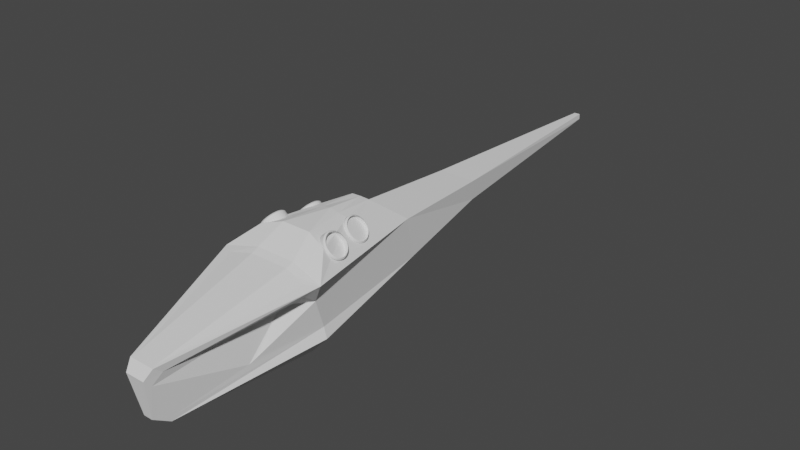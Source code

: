 # Source: Ornithopter.blend  (saved by Blender 2.93.21; exported with 4.5.12 LTS)
import bpy
from mathutils import Matrix  # noqa: F401  (used for matrix-valued properties, if any)

bpy.ops.wm.read_factory_settings(use_empty=True)
scene = bpy.context.scene
scene.name = 'Scene'

# ---- collections
col_exterior = bpy.data.collections.new('Exterior'); scene.collection.children.link(col_exterior)

# ---- world
world_world = bpy.data.worlds.new('World'); scene.world = world_world
world_world.use_nodes = True; world_world.node_tree.nodes.clear()
_N = world_world.node_tree.nodes; _L = world_world.node_tree.links
n0 = _N.new('ShaderNodeOutputWorld'); n0.name = 'World Output'; n0.location = (300, 300)
n1 = _N.new('ShaderNodeBackground'); n1.name = 'Background'; n1.location = (10, 300)
n1.inputs[0].default_value = (0.05088, 0.05088, 0.05088, 1.0)
_L.new(n1.outputs[0], n0.inputs[0])
n0.is_active_output = True
world_world.color = (0.05088, 0.05088, 0.05088)
world_world.use_sun_shadow = False
world_world.sun_shadow_jitter_overblur = 0.0

# ---- meshes
me_cube_003 = bpy.data.meshes.new('Cube.003')
me_cube_003.from_pydata([(0.1584, 1.985, 0.1343), (0.05869, -2.04, -0.45), (0.5846, -0.7582, 0.4667), (0.207, 1.924, 0.3828), (0.2885, 0.7604, 0.4212), (0.3868, -0.5045, 0.65), (0.0, 0.4131, 0.7028), (0.04894, -2.225, -0.3319), (0.1022, 0.4131, 0.6989), (0.2393, 0.8809, -0.06822), (0.03329, 4.28, 0.3649), (0.03329, 4.282, 0.3047), (0.14, -2.222, 0.2028), (0.4115, -0.5272, -0.2471), (0.2003, -0.002252, 0.6993), (0.0, -0.002252, 0.74), (0.2285, -0.5272, -0.45), (0.4202, -0.6617, 0.2123), (0.107, -2.303, 0.1056), (0.3799, -0.5272, -0.1292), (0.216, -0.7131, 0.5533), (0.1001, -0.002252, 0.7196), (0.1609, -0.4441, 0.7195), (0.05109, 0.4131, 0.7008), (0.3222, -0.9978, 0.3433), (0.2549, -0.9248, 0.221), (0.2436, -1.243, -0.1646), (0.5027, -0.8747, 0.3805), (0.07157, -2.022, -0.3936), (0.06652, -2.054, -0.391), (0.1071, -2.227, 0.02393), (0.06051, -2.168, -0.3148), (0.1434, -2.131, 0.133), (0.2281, -1.3, -0.1985), (-0.1584, 1.985, 0.1343), (-0.05869, -2.04, -0.45), (-0.5846, -0.7582, 0.4667), (-0.207, 1.924, 0.3828), (-0.2885, 0.7604, 0.4212), (-0.3868, -0.5045, 0.65), (0.0, -0.4441, 0.7195), (-0.04894, -2.225, -0.3319), (-0.1022, 0.4131, 0.6989), (-0.2393, 0.8809, -0.06822), (-0.03329, 4.28, 0.3649), (-0.03329, 4.282, 0.3047), (-0.14, -2.222, 0.2028), (-0.4115, -0.5272, -0.2471), (-0.2003, -0.002252, 0.6993), (-0.2285, -0.5272, -0.45), (-0.4202, -0.6617, 0.2123), (-0.107, -2.303, 0.1056), (-0.3799, -0.5272, -0.1292), (-0.216, -0.7131, 0.5533), (-0.1001, -0.002252, 0.7196), (-0.1609, -0.4441, 0.7195), (-0.05109, 0.4131, 0.7008), (-0.3222, -0.9978, 0.3433), (-0.2549, -0.9248, 0.221), (-0.2436, -1.243, -0.1646), (-0.5027, -0.8747, 0.3805), (-0.07157, -2.022, -0.3936), (-0.06652, -2.054, -0.391), (-0.1071, -2.227, 0.02393), (-0.06051, -2.168, -0.3148), (-0.1434, -2.131, 0.133), (-0.2281, -1.3, -0.1985), (0.1233, -2.169, 0.2147), (0.1614, -1.581, 0.3461), (0.2704, -1.575, 0.3273), (-0.1233, -2.169, 0.2147), (-0.1614, -1.581, 0.3461), (-0.2704, -1.575, 0.3273), (0.4553, -0.829, 0.4689), (0.2126, -0.7925, 0.5224), (0.1656, -1.516, 0.3605), (0.2866, -1.51, 0.3397), (-0.4553, -0.829, 0.4689), (-0.2126, -0.7925, 0.5224), (-0.2866, -1.51, 0.3397), (-0.1614, -1.581, 0.3461), (-0.1656, -1.516, 0.3605), (0.1898, -1.515, 0.3564), (0.214, -1.514, 0.3522), (0.3097, -0.8071, 0.501), (0.2611, -0.7998, 0.5117), (0.0374, -2.23, -0.3061), (-0.1898, -1.515, 0.3564), (-0.214, -1.514, 0.3522), (-0.3097, -0.8071, 0.501), (-0.2611, -0.7998, 0.5117), (0.09528, -2.238, 0.1834), (0.08113, -2.287, 0.125), (-0.09528, -2.238, 0.1834), (-0.08113, -2.287, 0.125), (-0.04134, -2.056, -0.4402), (-0.03554, -2.21, -0.3417), (-0.07397, -2.298, 0.07987), (-0.0374, -2.23, -0.3061), (0.07397, -2.298, 0.07987), (0.04134, -2.056, -0.4402), (0.03554, -2.21, -0.3417)], [], [(1, 16, 13), (13, 9, 19), (5, 2, 4, 8, 14), (1, 13, 19), (3, 0, 11, 10), (16, 9, 13), (2, 17, 4), (0, 3, 4, 9), (1, 19, 17, 26, 33, 28, 29), (10, 11, 45, 44), (5, 22, 20, 2), (19, 9, 4, 17), (6, 15, 21, 23), (11, 0, 34, 45), (22, 55, 53, 20), (4, 3, 37, 38), (15, 40, 22, 21), (26, 17, 25), (17, 27, 24, 25), (24, 27, 32), (7, 31, 30, 18), (35, 47, 49), (47, 52, 43), (39, 48, 42, 38, 36), (17, 2, 12, 32, 27), (35, 52, 47), (37, 44, 45, 34), (49, 47, 43), (35, 1, 100, 95), (70, 46, 12, 67), (36, 38, 50), (34, 43, 38, 37), (35, 62, 61, 66, 59, 50, 52), (52, 50, 38, 43), (6, 56, 54, 15), (10, 44, 37, 3), (15, 54, 55, 40), (20, 53, 78, 74), (50, 60, 65, 46, 36), (59, 58, 50), (50, 58, 57, 60), (57, 65, 60), (41, 51, 63, 64), (8, 23, 21, 14), (69, 67, 12, 2, 73, 76), (70, 72, 79, 77, 36, 46), (81, 80, 68, 75), (5, 14, 21, 22), (74, 85, 84, 73, 2, 20), (76, 83, 82, 75, 68, 69), (83, 84, 85, 82), (81, 87, 88, 79, 72, 71, 80), (78, 53, 36, 77, 89, 90), (42, 48, 54, 56), (39, 55, 54, 48), (39, 36, 53, 55), (8, 4, 38, 42, 56, 6, 23), (87, 90, 89, 88), (16, 1, 35, 49), (12, 46, 93, 91), (18, 12, 91, 92), (46, 51, 94, 93), (65, 63, 51, 46), (32, 12, 18, 30), (29, 31, 7, 1), (101, 7, 41, 96), (41, 35, 95, 96), (1, 7, 101, 100), (94, 51, 18, 92), (62, 35, 41, 64), (18, 99, 86, 7), (41, 98, 97, 51), (98, 41, 7, 86), (99, 18, 51, 97)])
_uv = me_cube_003.uv_layers.new(name='UVMap')
_uv.uv.foreach_set('vector', [0.3141, 0.5, 0.3318, 0.5, 0.4075, 0.5, 0.4075, 0.5, 0.2781, 0.5, 0.4481, 0.5, 0.6842, 0.5, 0.6379, 0.5, 0.6646, 0.5, 0.7219, 0.5, 0.6646, 0.5, 0.3141, 0.5, 0.4075, 0.5, 0.4481, 0.5, 0.6646, 0.5, 0.3354, 0.5, 0.375, 0.4031, 0.625, 0.4031, 0.3318, 0.5, 0.2781, 0.5, 0.4075, 0.5, 0.6379, 0.5, 0.5382, 0.5, 0.6646, 0.5, 0.3354, 0.5, 0.6646, 0.5, 0.6646, 0.5, 0.2781, 0.5, 0.3141, 0.5, 0.4481, 0.5, 0.5382, 0.5, 0.437, 0.502, 0.423, 0.5017, 0.3463, 0.5016, 0.35, 0.5021, 0.625, 0.4031, 0.375, 0.4031, 0.375, 0.4031, 0.625, 0.4031, 0.6842, 0.5, 0.3421, 0.25, 0.2568, 0.2002, 0.6379, 0.5, 0.4481, 0.5, -0.147, -0.1056, 0.6646, 0.5, 0.5382, 0.5, 0.0, 0.0, 0.0, 0.0, 0.3323, 0.25, 0.361, 0.25, 0.375, 0.4031, 0.3354, 0.5, 0.3354, 0.5, 0.375, 0.4031, 0.3421, 0.25, 0.3421, 0.25, 0.2568, 0.2002, 0.2568, 0.2002, 0.6646, 0.5, 0.6646, 0.5, 0.6646, 0.5, 0.6646, 0.5, 0.0, 0.0, 0.0, 0.0, 0.3421, 0.25, 0.3323, 0.25, 0.0, 0.0, 0.0, 0.0, 0.0, 0.0, 0.0, 0.0, 0.0, 0.0, 0.0, 0.0, 0.0, 0.0, 0.0, 0.0, 0.0, 0.0, 0.0, 0.0, 0.3346, 0.8909, 0.0, 0.0, 0.0, 0.0, 0.5703, 0.8678, 0.3141, 0.5, 0.4075, 0.5, 0.3318, 0.5, 0.4075, 0.5, 0.4481, 0.5, 0.2781, 0.5, 0.6842, 0.5, 0.6646, 0.5, 0.7219, 0.5, 0.6646, 0.5, 0.6379, 0.5, 0.5382, 0.5, 0.6379, 0.5, 0.7132, 0.523, 0.0, 0.0, 0.0, 0.0, 0.3141, 0.5, 0.4481, 0.5, 0.4075, 0.5, 0.6646, 0.5, 0.625, 0.4031, 0.375, 0.4031, 0.3354, 0.5, 0.3318, 0.5, 0.4075, 0.5, 0.2781, 0.5, 0.3141, 0.5, 0.3141, 0.5, 0.0, 0.0, 0.0, 0.0, 0.7132, 0.523, 0.7132, 0.523, 0.7132, 0.523, 0.7132, 0.523, 0.6379, 0.5, 0.6646, 0.5, 0.5382, 0.5, 0.3354, 0.5, 0.2781, 0.5, 0.6646, 0.5, 0.6646, 0.5, 0.3141, 0.5, 0.35, 0.5021, 0.3463, 0.5016, 0.423, 0.5017, 0.437, 0.502, 0.5382, 0.5, 0.4481, 0.5, 0.4481, 0.5, 0.5382, 0.5, 0.6646, 0.5, -0.147, -0.1056, 0.0, 0.0, 0.361, 0.25, 0.3323, 0.25, 0.0, 0.0, 0.625, 0.4031, 0.625, 0.4031, 0.6646, 0.5, 0.6646, 0.5, 0.0, 0.0, 0.3323, 0.25, 0.3421, 0.25, 0.0, 0.0, 0.2568, 0.2002, 0.2568, 0.2002, 0.2591, 0.2017, 0.2591, 0.2017, 0.5382, 0.5, 0.0, 0.0, 0.0, 0.0, 0.7132, 0.523, 0.6379, 0.5, 0.0, 0.0, 0.0, 0.0, 0.0, 0.0, 0.0, 0.0, 0.0, 0.0, 0.0, 0.0, 0.0, 0.0, 0.0, 0.0, 0.0, 0.0, 0.0, 0.0, 0.3346, 0.8909, 0.5703, 0.8678, 0.0, 0.0, 0.0, 0.0, 0.7219, 0.5, 0.361, 0.25, 0.3323, 0.25, 0.6646, 0.5, 0.6788, 0.5125, 0.7132, 0.523, 0.7132, 0.523, 0.6379, 0.5, 0.6379, 0.5, 0.6788, 0.5125, 0.7132, 0.523, 0.6788, 0.5125, 0.6788, 0.5125, 0.6379, 0.5, 0.6379, 0.5, 0.7132, 0.523, 0.0, 0.0, 0.0, 0.0, 0.0, 0.0, 0.0, 0.0, 0.6842, 0.5, 0.6646, 0.5, 0.3323, 0.25, 0.3421, 0.25, 0.2591, 0.2017, 0.3349, 0.2614, 0.0, 0.0, 0.6379, 0.5, 0.6379, 0.5, 0.2568, 0.2002, 0.6788, 0.5125, 0.0, 0.0, 0.3614, 0.2758, 0.2821, 0.2166, 0.0, 0.0, 0.6788, 0.5125, 0.0, 0.0, 0.0, 0.0, 0.3349, 0.2614, 0.3614, 0.2758, 0.2821, 0.2166, 0.3614, 0.2758, 0.4408, 0.335, 0.6788, 0.5125, 0.6788, 0.5125, 0.0, 0.0, 0.0, 0.0, 0.2591, 0.2017, 0.2568, 0.2002, 0.6379, 0.5, 0.6379, 0.5, 0.4106, 0.321, 0.3349, 0.2614, 0.7219, 0.5, 0.6646, 0.5, 0.3323, 0.25, 0.361, 0.25, 0.6842, 0.5, 0.3421, 0.25, 0.3323, 0.25, 0.6646, 0.5, 0.6842, 0.5, 0.6379, 0.5, 0.2568, 0.2002, 0.3421, 0.25, 0.7219, 0.5, 0.6646, 0.5, 0.6646, 0.5, 0.7219, 0.5, 0.361, 0.25, 0.0, 0.0, 0.361, 0.25, 0.3614, 0.2758, 0.3349, 0.2614, 0.4106, 0.321, 0.4408, 0.335, 0.3318, 0.5, 0.3141, 0.5, 0.3141, 0.5, 0.3318, 0.5, 0.7132, 0.523, 0.7132, 0.523, 0.0, 0.0, 0.0, 0.0, 0.5703, 0.8678, 0.7132, 0.523, 0.0, 0.0, 0.0, 0.0, 0.7132, 0.523, 0.5703, 0.8678, 0.0, 0.0, 0.0, 0.0, 0.0, 0.0, 0.0, 0.0, 0.5703, 0.8678, 0.7132, 0.523, 0.0, 0.0, 0.7132, 0.523, 0.5703, 0.8678, 0.0, 0.0, 0.35, 0.5021, 0.0, 0.0, 0.3346, 0.8909, 0.3141, 0.5, 0.0, 0.0, 0.0, 0.0, 0.0, 0.0, 0.0, 0.0, 0.0, 0.0, 0.3141, 0.5, 0.0, 0.0, 0.0, 0.0, 0.3141, 0.5, 0.0, 0.0, 0.0, 0.0, 0.0, 0.0, 0.0, 0.0, 0.5703, 0.8678, 0.5703, 0.8678, 0.0, 0.0, 0.35, 0.5021, 0.3141, 0.5, 0.3346, 0.8909, 0.0, 0.0, 0.5703, 0.8678, 0.0, 0.0, 0.0, 0.0, 0.3346, 0.8909, 0.0, 0.0, 0.0, 0.0, 0.0, 0.0, 0.5703, 0.8678, 0.0, 0.0, 0.0, 0.0, 0.3346, 0.8909, 0.0, 0.0, 0.0, 0.0, 0.5703, 0.8678, 0.5703, 0.8678, 0.0, 0.0])
me_cube_003.use_remesh_fix_poles = True
me_cube_003.use_remesh_preserve_attributes = False
me_cube_003.update()
me_cube_001 = bpy.data.meshes.new('Cube.001')
me_cube_001.from_pydata([(0.3222, -0.9978, 0.3433), (0.2549, -0.9248, 0.221), (0.2436, -1.243, -0.1646), (0.07157, -2.022, -0.3936), (0.06652, -2.054, -0.391), (0.1071, -2.227, 0.02393), (0.06051, -2.168, -0.3148), (0.1434, -2.131, 0.133), (0.2281, -1.3, -0.1985)], [], [(0, 7, 1), (6, 4, 3, 8, 2, 1, 7, 5)])
_uv = me_cube_001.uv_layers.new(name='UVMap')
_uv.uv.foreach_set('vector', [0.0, 0.0, 0.0, 0.0, 0.0, 0.0, 0.0, 0.0, 0.0, 0.0, 0.0, 0.0, 0.0, 0.0, 0.0, 0.0, 0.0, 0.0, 0.0, 0.0, 0.0, 0.0])
me_cube_001.use_remesh_fix_poles = True
me_cube_001.use_remesh_preserve_attributes = False
me_cube_001.update()
me_cube_002 = bpy.data.meshes.new('Cube.002')
me_cube_002.from_pydata([(-0.3222, -0.9978, 0.3433), (-0.2549, -0.9248, 0.221), (-0.2436, -1.243, -0.1646), (-0.07157, -2.022, -0.3936), (-0.06652, -2.054, -0.391), (-0.1071, -2.227, 0.02393), (-0.06051, -2.168, -0.3148), (-0.1434, -2.131, 0.133), (-0.2281, -1.3, -0.1985)], [], [(0, 1, 7), (6, 5, 7, 1, 2, 8, 3, 4)])
_uv = me_cube_002.uv_layers.new(name='UVMap')
_uv.uv.foreach_set('vector', [0.0, 0.0, 0.0, 0.0, 0.0, 0.0, 0.0, 0.0, 0.0, 0.0, 0.0, 0.0, 0.0, 0.0, 0.0, 0.0, 0.0, 0.0, 0.0, 0.0, 0.0, 0.0])
me_cube_002.use_remesh_fix_poles = True
me_cube_002.use_remesh_preserve_attributes = False
me_cube_002.update()
me_cube_004 = bpy.data.meshes.new('Cube.004')
me_cube_004.from_pydata([(0.1233, -2.169, 0.2147), (0.1614, -1.581, 0.3461), (0.2704, -1.575, 0.3273), (-0.1233, -2.169, 0.2147), (-0.1614, -1.581, 0.3461), (-0.2704, -1.575, 0.3273)], [], [(1, 4, 3, 0), (1, 0, 2), (4, 5, 3)])
_uv = me_cube_004.uv_layers.new(name='UVMap')
_uv.uv.foreach_set('vector', [0.2821, 0.2166, 0.2821, 0.2166, 0.7132, 0.523, 0.7132, 0.523, 0.2821, 0.2166, 0.7132, 0.523, 0.6788, 0.5125, 0.2821, 0.2166, 0.6788, 0.5125, 0.7132, 0.523])
me_cube_004.use_remesh_fix_poles = True
me_cube_004.use_remesh_preserve_attributes = False
me_cube_004.update()
me_cube_005 = bpy.data.meshes.new('Cube.005')
me_cube_005.from_pydata([(0.2126, -0.7925, 0.5224), (0.1656, -1.516, 0.3605), (-0.2126, -0.7925, 0.5224), (-0.1656, -1.516, 0.3605), (0.1898, -1.515, 0.3564), (0.2611, -0.7998, 0.5117), (-0.1898, -1.515, 0.3564), (-0.2611, -0.7998, 0.5117)], [], [(1, 0, 2, 3), (1, 4, 5, 0), (3, 2, 7, 6)])
_uv = me_cube_005.uv_layers.new(name='UVMap')
_uv.uv.foreach_set('vector', [0.2821, 0.2166, 0.2591, 0.2017, 0.2591, 0.2017, 0.2821, 0.2166, 0.2821, 0.2166, 0.3614, 0.2758, 0.3349, 0.2614, 0.2591, 0.2017, 0.2821, 0.2166, 0.2591, 0.2017, 0.3349, 0.2614, 0.3614, 0.2758])
me_cube_005.use_remesh_fix_poles = True
me_cube_005.use_remesh_preserve_attributes = False
me_cube_005.update()
me_cube_006 = bpy.data.meshes.new('Cube.006')
me_cube_006.from_pydata([(0.4553, -0.829, 0.4689), (0.2866, -1.51, 0.3397), (0.214, -1.514, 0.3522), (0.3097, -0.8071, 0.501)], [], [(3, 2, 1, 0)])
_uv = me_cube_006.uv_layers.new(name='UVMap')
_uv.uv.foreach_set('vector', [0.0, 0.0, 0.0, 0.0, 0.6788, 0.5125, 0.6379, 0.5])
me_cube_006.use_remesh_fix_poles = True
me_cube_006.use_remesh_preserve_attributes = False
me_cube_006.update()
me_cube_007 = bpy.data.meshes.new('Cube.007')
me_cube_007.from_pydata([(-0.4553, -0.829, 0.4689), (-0.2866, -1.51, 0.3397), (-0.214, -1.514, 0.3522), (-0.3097, -0.8071, 0.501)], [], [(1, 2, 3, 0)])
_uv = me_cube_007.uv_layers.new(name='UVMap')
_uv.uv.foreach_set('vector', [0.6788, 0.5125, 0.4408, 0.335, 0.4106, 0.321, 0.6379, 0.5])
me_cube_007.use_remesh_fix_poles = True
me_cube_007.use_remesh_preserve_attributes = False
me_cube_007.update()
me_cube_008 = bpy.data.meshes.new('Cube.008')
me_cube_008.from_pydata([(0.09528, -2.238, 0.1834), (0.08113, -2.287, 0.125), (-0.09528, -2.238, 0.1834), (-0.08113, -2.287, 0.125)], [], [(2, 3, 1, 0)])
_uv = me_cube_008.uv_layers.new(name='UVMap')
_uv.uv.foreach_set('vector', [0.0, 0.0, 0.0, 0.0, 0.0, 0.0, 0.0, 0.0])
me_cube_008.use_remesh_fix_poles = True
me_cube_008.use_remesh_preserve_attributes = False
me_cube_008.update()
me_cube_009 = bpy.data.meshes.new('Cube.009')
me_cube_009.from_pydata([(0.0374, -2.23, -0.3061), (-0.07397, -2.298, 0.07987), (-0.0374, -2.23, -0.3061), (0.07397, -2.298, 0.07987)], [], [(3, 1, 2, 0)])
_uv = me_cube_009.uv_layers.new(name='UVMap')
_uv.uv.foreach_set('vector', [0.0, 0.0, 0.0, 0.0, 0.0, 0.0, 0.0, 0.0])
me_cube_009.use_remesh_fix_poles = True
me_cube_009.use_remesh_preserve_attributes = False
me_cube_009.update()
me_cube_010 = bpy.data.meshes.new('Cube.010')
me_cube_010.from_pydata([(-0.04134, -2.056, -0.4402), (-0.03554, -2.21, -0.3417), (0.04134, -2.056, -0.4402), (0.03554, -2.21, -0.3417)], [], [(1, 0, 2, 3)])
_uv = me_cube_010.uv_layers.new(name='UVMap')
_uv.uv.foreach_set('vector', [0.0, 0.0, 0.0, 0.0, 0.0, 0.0, 0.0, 0.0])
me_cube_010.use_remesh_fix_poles = True
me_cube_010.use_remesh_preserve_attributes = False
me_cube_010.update()
me_cylinder = bpy.data.meshes.new('Cylinder')
me_cylinder.from_pydata([(0.03525, 1.003, -1.556), (-0.01535, 0.8908, 1.001), (0.2298, 0.9822, -1.516), (0.158, 0.8724, 1.037), (0.4166, 0.924, -1.477), (0.3245, 0.8206, 1.071), (0.5885, 0.8304, -1.442), (0.4776, 0.7372, 1.103), (0.7389, 0.705, -1.411), (0.6116, 0.6254, 1.13), (0.8621, 0.5526, -1.386), (0.7213, 0.4897, 1.153), (0.9531, 0.3791, -1.367), (0.8025, 0.3351, 1.169), (1.009, 0.1911, -1.356), (0.852, 0.1676, 1.179), (1.027, -0.004086, -1.353), (0.8679, -0.006367, 1.182), (1.006, -0.199, -1.357), (0.8497, -0.1801, 1.178), (0.9481, -0.3862, -1.37), (0.798, -0.3469, 1.167), (0.8548, -0.5585, -1.389), (0.7149, -0.5003, 1.149), (0.7297, -0.7092, -1.416), (0.6034, -0.6346, 1.126), (0.5777, -0.8325, -1.447), (0.4679, -0.7445, 1.098), (0.4045, -0.9237, -1.484), (0.3137, -0.8257, 1.065), (0.217, -0.9793, -1.523), (0.1466, -0.8753, 1.031), (0.02215, -0.9972, -1.563), (-0.02702, -0.8912, 0.9947), (-0.1724, -0.9766, -1.603), (-0.2004, -0.8729, 0.9588), (-0.3592, -0.9184, -1.642), (-0.3668, -0.821, 0.9244), (-0.5311, -0.8248, -1.677), (-0.52, -0.7376, 0.8928), (-0.6816, -0.6994, -1.708), (-0.654, -0.6259, 0.8653), (-0.8047, -0.547, -1.733), (-0.7637, -0.4901, 0.8428), (-0.8957, -0.3735, -1.752), (-0.8449, -0.3355, 0.8263), (-0.9513, -0.1855, -1.763), (-0.8944, -0.168, 0.8164), (-0.9692, 0.009702, -1.766), (-0.9103, 0.005918, 0.8135), (-0.9487, 0.2047, -1.762), (-0.8921, 0.1796, 0.8176), (-0.8907, 0.3919, -1.749), (-0.8404, 0.3464, 0.8287), (-0.7974, 0.5641, -1.73), (-0.7572, 0.4999, 0.8463), (-0.6723, 0.7148, -1.703), (-0.6458, 0.6341, 0.8696), (-0.5203, 0.8381, -1.672), (-0.5103, 0.744, 0.898), (-0.3471, 0.9293, -1.636), (-0.356, 0.8253, 0.9301), (-0.1596, 0.9849, -1.596), (-0.1889, 0.8748, 0.9649), (0.0324, 1.002, -1.406), (0.227, 0.9819, -1.366), (0.4138, 0.9237, -1.327), (0.5857, 0.8301, -1.292), (0.7361, 0.7047, -1.261), (0.8592, 0.5523, -1.236), (0.9503, 0.3788, -1.217), (1.006, 0.1908, -1.206), (1.024, -0.004378, -1.203), (1.003, -0.1993, -1.208), (0.9453, -0.3865, -1.22), (0.8519, -0.5588, -1.24), (0.7268, -0.7094, -1.266), (0.5748, -0.8328, -1.298), (0.4017, -0.924, -1.334), (0.2141, -0.9796, -1.373), (0.0193, -0.9975, -1.413), (-0.1752, -0.9769, -1.453), (-0.3621, -0.9187, -1.492), (-0.534, -0.8251, -1.528), (-0.6844, -0.6997, -1.558), (-0.8075, -0.5473, -1.584), (-0.8986, -0.3738, -1.602), (-0.9541, -0.1858, -1.613), (-0.972, 0.00941, -1.617), (-0.9516, 0.2044, -1.612), (-0.8936, 0.3916, -1.6), (-0.8002, 0.5638, -1.58), (-0.6751, 0.7145, -1.554), (-0.5231, 0.8378, -1.522), (-0.35, 0.929, -1.486), (-0.1624, 0.9846, -1.447), (-0.008493, 0.9998, 0.6963), (0.1861, 0.9793, 0.7366), (0.3729, 0.9211, 0.7753), (0.5448, 0.8275, 0.8107), (0.6952, 0.7021, 0.8416), (0.8183, 0.5497, 0.8668), (0.9094, 0.3761, 0.8853), (0.965, 0.1882, 0.8965), (0.9829, -0.007053, 0.8998), (0.9624, -0.202, 0.8951), (0.9044, -0.3892, 0.8827), (0.811, -0.5614, 0.863), (0.6859, -0.7121, 0.8367), (0.5339, -0.8354, 0.8049), (0.3608, -0.9267, 0.7689), (0.1732, -0.9823, 0.7299), (-0.02159, -1.0, 0.6894), (-0.2161, -0.9796, 0.6491), (-0.403, -0.9214, 0.6105), (-0.5749, -0.8278, 0.5751), (-0.7253, -0.7024, 0.5442), (-0.8484, -0.55, 0.519), (-0.9395, -0.3765, 0.5004), (-0.995, -0.1885, 0.4893), (-1.013, 0.006735, 0.486), (-0.9925, 0.2017, 0.4907), (-0.9345, 0.3889, 0.5031), (-0.8411, 0.5611, 0.5228), (-0.716, 0.7118, 0.5491), (-0.564, 0.8351, 0.5808), (-0.3909, 0.9263, 0.6169), (-0.2033, 0.9819, 0.6559), (0.1869, 0.9793, 0.6934), (0.3738, 0.9211, 0.732), (0.5457, 0.8275, 0.7675), (0.6961, 0.7021, 0.7984), (0.8192, 0.5497, 0.8236), (0.9103, 0.3762, 0.8421), (0.9658, 0.1882, 0.8532), (0.9837, -0.007044, 0.8565), (0.9633, -0.202, 0.8519), (0.9053, -0.3892, 0.8395), (0.8119, -0.5614, 0.8197), (0.6868, -0.7121, 0.7935), (0.5348, -0.8354, 0.7617), (0.3617, -0.9266, 0.7256), (0.1741, -0.9823, 0.6866), (-0.02072, -1.0, 0.6462), (-0.2153, -0.9796, 0.6059), (-0.4021, -0.9214, 0.5673), (-0.574, -0.8278, 0.5318), (-0.7244, -0.7024, 0.5009), (-0.8475, -0.55, 0.4757), (-0.9386, -0.3765, 0.4572), (-0.9942, -0.1885, 0.4461), (-1.012, 0.006744, 0.4428), (-0.9916, 0.2017, 0.4474), (-0.9336, 0.3889, 0.4598), (-0.8403, 0.5611, 0.4796), (-0.7152, 0.7118, 0.5058), (-0.5631, 0.8351, 0.5376), (-0.39, 0.9263, 0.5737), (-0.2024, 0.982, 0.6127), (-0.007622, 0.9998, 0.6531)], [], [(96, 1, 3, 97), (97, 3, 5, 98), (98, 5, 7, 99), (99, 7, 9, 100), (100, 9, 11, 101), (101, 11, 13, 102), (102, 13, 15, 103), (103, 15, 17, 104), (104, 17, 19, 105), (105, 19, 21, 106), (106, 21, 23, 107), (107, 23, 25, 108), (108, 25, 27, 109), (109, 27, 29, 110), (110, 29, 31, 111), (111, 31, 33, 112), (112, 33, 35, 113), (113, 35, 37, 114), (114, 37, 39, 115), (115, 39, 41, 116), (116, 41, 43, 117), (117, 43, 45, 118), (118, 45, 47, 119), (119, 47, 49, 120), (120, 49, 51, 121), (121, 51, 53, 122), (122, 53, 55, 123), (123, 55, 57, 124), (124, 57, 59, 125), (125, 59, 61, 126), (126, 61, 63, 127), (127, 63, 1, 96), (0, 2, 4, 6, 8, 10, 12, 14, 16, 18, 20, 22, 24, 26, 28, 30, 32, 34, 36, 38, 40, 42, 44, 46, 48, 50, 52, 54, 56, 58, 60, 62), (62, 95, 64, 0), (60, 94, 95, 62), (58, 93, 94, 60), (56, 92, 93, 58), (54, 91, 92, 56), (52, 90, 91, 54), (50, 89, 90, 52), (48, 88, 89, 50), (46, 87, 88, 48), (44, 86, 87, 46), (42, 85, 86, 44), (40, 84, 85, 42), (38, 83, 84, 40), (36, 82, 83, 38), (34, 81, 82, 36), (32, 80, 81, 34), (30, 79, 80, 32), (28, 78, 79, 30), (26, 77, 78, 28), (24, 76, 77, 26), (22, 75, 76, 24), (20, 74, 75, 22), (18, 73, 74, 20), (16, 72, 73, 18), (14, 71, 72, 16), (12, 70, 71, 14), (10, 69, 70, 12), (8, 68, 69, 10), (6, 67, 68, 8), (4, 66, 67, 6), (2, 65, 66, 4), (0, 64, 65, 2), (158, 127, 96, 159), (157, 126, 127, 158), (156, 125, 126, 157), (155, 124, 125, 156), (154, 123, 124, 155), (153, 122, 123, 154), (152, 121, 122, 153), (151, 120, 121, 152), (150, 119, 120, 151), (149, 118, 119, 150), (148, 117, 118, 149), (147, 116, 117, 148), (146, 115, 116, 147), (145, 114, 115, 146), (144, 113, 114, 145), (143, 112, 113, 144), (142, 111, 112, 143), (141, 110, 111, 142), (140, 109, 110, 141), (139, 108, 109, 140), (138, 107, 108, 139), (137, 106, 107, 138), (136, 105, 106, 137), (135, 104, 105, 136), (134, 103, 104, 135), (133, 102, 103, 134), (132, 101, 102, 133), (131, 100, 101, 132), (130, 99, 100, 131), (129, 98, 99, 130), (128, 97, 98, 129), (159, 96, 97, 128), (64, 159, 128, 65), (65, 128, 129, 66), (66, 129, 130, 67), (67, 130, 131, 68), (68, 131, 132, 69), (69, 132, 133, 70), (70, 133, 134, 71), (71, 134, 135, 72), (72, 135, 136, 73), (73, 136, 137, 74), (74, 137, 138, 75), (75, 138, 139, 76), (76, 139, 140, 77), (77, 140, 141, 78), (78, 141, 142, 79), (79, 142, 143, 80), (80, 143, 144, 81), (81, 144, 145, 82), (82, 145, 146, 83), (83, 146, 147, 84), (84, 147, 148, 85), (85, 148, 149, 86), (86, 149, 150, 87), (87, 150, 151, 88), (88, 151, 152, 89), (89, 152, 153, 90), (90, 153, 154, 91), (91, 154, 155, 92), (92, 155, 156, 93), (93, 156, 157, 94), (94, 157, 158, 95), (95, 158, 159, 64)])
_uv = me_cylinder.uv_layers.new(name='UVMap')
_uv.uv.foreach_set('vector', [1.0, 0.9236, 1.0, 1.0, 0.9688, 1.0, 0.9688, 0.9236, 0.9688, 0.9236, 0.9688, 1.0, 0.9375, 1.0, 0.9375, 0.9236, 0.9375, 0.9236, 0.9375, 1.0, 0.9062, 1.0, 0.9062, 0.9236, 0.9062, 0.9236, 0.9062, 1.0, 0.875, 1.0, 0.875, 0.9236, 0.875, 0.9236, 0.875, 1.0, 0.8438, 1.0, 0.8438, 0.9236, 0.8438, 0.9236, 0.8438, 1.0, 0.8125, 1.0, 0.8125, 0.9236, 0.8125, 0.9236, 0.8125, 1.0, 0.7812, 1.0, 0.7812, 0.9236, 0.7812, 0.9236, 0.7812, 1.0, 0.75, 1.0, 0.75, 0.9236, 0.75, 0.9236, 0.75, 1.0, 0.7188, 1.0, 0.7188, 0.9236, 0.7188, 0.9236, 0.7188, 1.0, 0.6875, 1.0, 0.6875, 0.9236, 0.6875, 0.9236, 0.6875, 1.0, 0.6562, 1.0, 0.6562, 0.9236, 0.6562, 0.9236, 0.6562, 1.0, 0.625, 1.0, 0.625, 0.9236, 0.625, 0.9236, 0.625, 1.0, 0.5938, 1.0, 0.5938, 0.9236, 0.5938, 0.9236, 0.5938, 1.0, 0.5625, 1.0, 0.5625, 0.9236, 0.5625, 0.9236, 0.5625, 1.0, 0.5312, 1.0, 0.5312, 0.9236, 0.5312, 0.9236, 0.5312, 1.0, 0.5, 1.0, 0.5, 0.9236, 0.5, 0.9236, 0.5, 1.0, 0.4688, 1.0, 0.4688, 0.9236, 0.4688, 0.9236, 0.4688, 1.0, 0.4375, 1.0, 0.4375, 0.9236, 0.4375, 0.9236, 0.4375, 1.0, 0.4062, 1.0, 0.4062, 0.9236, 0.4062, 0.9236, 0.4062, 1.0, 0.375, 1.0, 0.375, 0.9236, 0.375, 0.9236, 0.375, 1.0, 0.3438, 1.0, 0.3438, 0.9236, 0.3438, 0.9236, 0.3438, 1.0, 0.3125, 1.0, 0.3125, 0.9236, 0.3125, 0.9236, 0.3125, 1.0, 0.2812, 1.0, 0.2812, 0.9236, 0.2812, 0.9236, 0.2812, 1.0, 0.25, 1.0, 0.25, 0.9236, 0.25, 0.9236, 0.25, 1.0, 0.2188, 1.0, 0.2188, 0.9236, 0.2188, 0.9236, 0.2188, 1.0, 0.1875, 1.0, 0.1875, 0.9236, 0.1875, 0.9236, 0.1875, 1.0, 0.1562, 1.0, 0.1563, 0.9236, 0.1563, 0.9236, 0.1562, 1.0, 0.125, 1.0, 0.125, 0.9236, 0.125, 0.9236, 0.125, 1.0, 0.09375, 1.0, 0.09375, 0.9236, 0.09375, 0.9236, 0.09375, 1.0, 0.0625, 1.0, 0.0625, 0.9236, 0.0625, 0.9236, 0.0625, 1.0, 0.03125, 1.0, 0.03125, 0.9236, 0.03125, 0.9236, 0.03125, 1.0, 0.0, 1.0, 0.0, 0.9236, 0.0, 0.5, 0.9688, 0.5, 0.9375, 0.5, 0.9062, 0.5, 0.875, 0.5, 0.8438, 0.5, 0.8125, 0.5, 0.7812, 0.5, 0.75, 0.5, 0.7188, 0.5, 0.6875, 0.5, 0.6562, 0.5, 0.625, 0.5, 0.5938, 0.5, 0.5625, 0.5, 0.5312, 0.5, 0.5, 0.5, 0.4688, 0.5, 0.4375, 0.5, 0.4062, 0.5, 0.375, 0.5, 0.3438, 0.5, 0.3125, 0.5, 0.2812, 0.5, 0.25, 0.5, 0.2188, 0.5, 0.1875, 0.5, 0.1562, 0.5, 0.125, 0.5, 0.09375, 0.5, 0.0625, 0.5, 0.03125, 0.5, 0.03125, 0.5, 0.03125, 0.5228, 0.0, 0.5228, 0.0, 0.5, 0.0625, 0.5, 0.0625, 0.5228, 0.03125, 0.5228, 0.03125, 0.5, 0.09375, 0.5, 0.09375, 0.5228, 0.0625, 0.5228, 0.0625, 0.5, 0.125, 0.5, 0.125, 0.5228, 0.09375, 0.5228, 0.09375, 0.5, 0.1562, 0.5, 0.1562, 0.5228, 0.125, 0.5228, 0.125, 0.5, 0.1875, 0.5, 0.1875, 0.5228, 0.1562, 0.5228, 0.1562, 0.5, 0.2188, 0.5, 0.2188, 0.5228, 0.1875, 0.5228, 0.1875, 0.5, 0.25, 0.5, 0.25, 0.5228, 0.2188, 0.5228, 0.2188, 0.5, 0.2812, 0.5, 0.2812, 0.5228, 0.25, 0.5228, 0.25, 0.5, 0.3125, 0.5, 0.3125, 0.5228, 0.2812, 0.5228, 0.2812, 0.5, 0.3438, 0.5, 0.3438, 0.5228, 0.3125, 0.5228, 0.3125, 0.5, 0.375, 0.5, 0.375, 0.5228, 0.3438, 0.5228, 0.3438, 0.5, 0.4062, 0.5, 0.4062, 0.5228, 0.375, 0.5228, 0.375, 0.5, 0.4375, 0.5, 0.4375, 0.5228, 0.4062, 0.5228, 0.4062, 0.5, 0.4688, 0.5, 0.4688, 0.5228, 0.4375, 0.5228, 0.4375, 0.5, 0.5, 0.5, 0.5, 0.5228, 0.4688, 0.5228, 0.4688, 0.5, 0.5312, 0.5, 0.5312, 0.5228, 0.5, 0.5228, 0.5, 0.5, 0.5625, 0.5, 0.5625, 0.5228, 0.5312, 0.5228, 0.5312, 0.5, 0.5938, 0.5, 0.5938, 0.5228, 0.5625, 0.5228, 0.5625, 0.5, 0.625, 0.5, 0.625, 0.5228, 0.5938, 0.5228, 0.5938, 0.5, 0.6562, 0.5, 0.6562, 0.5228, 0.625, 0.5228, 0.625, 0.5, 0.6875, 0.5, 0.6875, 0.5228, 0.6562, 0.5228, 0.6562, 0.5, 0.7188, 0.5, 0.7188, 0.5228, 0.6875, 0.5228, 0.6875, 0.5, 0.75, 0.5, 0.75, 0.5228, 0.7188, 0.5228, 0.7188, 0.5, 0.7812, 0.5, 0.7812, 0.5228, 0.75, 0.5228, 0.75, 0.5, 0.8125, 0.5, 0.8125, 0.5228, 0.7812, 0.5228, 0.7812, 0.5, 0.8438, 0.5, 0.8438, 0.5228, 0.8125, 0.5228, 0.8125, 0.5, 0.875, 0.5, 0.875, 0.5228, 0.8438, 0.5228, 0.8438, 0.5, 0.9062, 0.5, 0.9062, 0.5228, 0.875, 0.5228, 0.875, 0.5, 0.9375, 0.5, 0.9375, 0.5228, 0.9062, 0.5228, 0.9062, 0.5, 0.9688, 0.5, 0.9688, 0.5228, 0.9375, 0.5228, 0.9375, 0.5, 1.0, 0.5, 1.0, 0.5228, 0.9688, 0.5228, 0.9688, 0.5, 0.03125, 0.9128, 0.03125, 0.9236, 0.0, 0.9236, 0.0, 0.9128, 0.0625, 0.9128, 0.0625, 0.9236, 0.03125, 0.9236, 0.03125, 0.9128, 0.09375, 0.9128, 0.09375, 0.9236, 0.0625, 0.9236, 0.0625, 0.9128, 0.125, 0.9128, 0.125, 0.9236, 0.09375, 0.9236, 0.09375, 0.9128, 0.1563, 0.9128, 0.1563, 0.9236, 0.125, 0.9236, 0.125, 0.9128, 0.1875, 0.9128, 0.1875, 0.9236, 0.1563, 0.9236, 0.1563, 0.9128, 0.2188, 0.9128, 0.2188, 0.9236, 0.1875, 0.9236, 0.1875, 0.9128, 0.25, 0.9128, 0.25, 0.9236, 0.2188, 0.9236, 0.2188, 0.9128, 0.2812, 0.9128, 0.2812, 0.9236, 0.25, 0.9236, 0.25, 0.9128, 0.3125, 0.9128, 0.3125, 0.9236, 0.2812, 0.9236, 0.2812, 0.9128, 0.3438, 0.9128, 0.3438, 0.9236, 0.3125, 0.9236, 0.3125, 0.9128, 0.375, 0.9128, 0.375, 0.9236, 0.3438, 0.9236, 0.3438, 0.9128, 0.4062, 0.9128, 0.4062, 0.9236, 0.375, 0.9236, 0.375, 0.9128, 0.4375, 0.9128, 0.4375, 0.9236, 0.4062, 0.9236, 0.4062, 0.9128, 0.4687, 0.9128, 0.4688, 0.9236, 0.4375, 0.9236, 0.4375, 0.9128, 0.5, 0.9128, 0.5, 0.9236, 0.4688, 0.9236, 0.4687, 0.9128, 0.5312, 0.9128, 0.5312, 0.9236, 0.5, 0.9236, 0.5, 0.9128, 0.5625, 0.9128, 0.5625, 0.9236, 0.5312, 0.9236, 0.5312, 0.9128, 0.5938, 0.9128, 0.5938, 0.9236, 0.5625, 0.9236, 0.5625, 0.9128, 0.625, 0.9128, 0.625, 0.9236, 0.5938, 0.9236, 0.5938, 0.9128, 0.6562, 0.9128, 0.6562, 0.9236, 0.625, 0.9236, 0.625, 0.9128, 0.6875, 0.9128, 0.6875, 0.9236, 0.6562, 0.9236, 0.6562, 0.9128, 0.7188, 0.9128, 0.7188, 0.9236, 0.6875, 0.9236, 0.6875, 0.9128, 0.75, 0.9128, 0.75, 0.9236, 0.7188, 0.9236, 0.7188, 0.9128, 0.7812, 0.9128, 0.7812, 0.9236, 0.75, 0.9236, 0.75, 0.9128, 0.8125, 0.9128, 0.8125, 0.9236, 0.7812, 0.9236, 0.7812, 0.9128, 0.8438, 0.9128, 0.8438, 0.9236, 0.8125, 0.9236, 0.8125, 0.9128, 0.875, 0.9128, 0.875, 0.9236, 0.8438, 0.9236, 0.8438, 0.9128, 0.9063, 0.9128, 0.9062, 0.9236, 0.875, 0.9236, 0.875, 0.9128, 0.9375, 0.9128, 0.9375, 0.9236, 0.9062, 0.9236, 0.9063, 0.9128, 0.9688, 0.9128, 0.9688, 0.9236, 0.9375, 0.9236, 0.9375, 0.9128, 1.0, 0.9128, 1.0, 0.9236, 0.9688, 0.9236, 0.9688, 0.9128, 1.0, 0.5228, 1.0, 0.9128, 0.9688, 0.9128, 0.9688, 0.5228, 0.9688, 0.5228, 0.9688, 0.9128, 0.9375, 0.9128, 0.9375, 0.5228, 0.9375, 0.5228, 0.9375, 0.9128, 0.9063, 0.9128, 0.9062, 0.5228, 0.9062, 0.5228, 0.9063, 0.9128, 0.875, 0.9128, 0.875, 0.5228, 0.875, 0.5228, 0.875, 0.9128, 0.8438, 0.9128, 0.8438, 0.5228, 0.8438, 0.5228, 0.8438, 0.9128, 0.8125, 0.9128, 0.8125, 0.5228, 0.8125, 0.5228, 0.8125, 0.9128, 0.7812, 0.9128, 0.7812, 0.5228, 0.7812, 0.5228, 0.7812, 0.9128, 0.75, 0.9128, 0.75, 0.5228, 0.75, 0.5228, 0.75, 0.9128, 0.7188, 0.9128, 0.7188, 0.5228, 0.7188, 0.5228, 0.7188, 0.9128, 0.6875, 0.9128, 0.6875, 0.5228, 0.6875, 0.5228, 0.6875, 0.9128, 0.6562, 0.9128, 0.6562, 0.5228, 0.6562, 0.5228, 0.6562, 0.9128, 0.625, 0.9128, 0.625, 0.5228, 0.625, 0.5228, 0.625, 0.9128, 0.5938, 0.9128, 0.5938, 0.5228, 0.5938, 0.5228, 0.5938, 0.9128, 0.5625, 0.9128, 0.5625, 0.5228, 0.5625, 0.5228, 0.5625, 0.9128, 0.5312, 0.9128, 0.5312, 0.5228, 0.5312, 0.5228, 0.5312, 0.9128, 0.5, 0.9128, 0.5, 0.5228, 0.5, 0.5228, 0.5, 0.9128, 0.4687, 0.9128, 0.4688, 0.5228, 0.4688, 0.5228, 0.4687, 0.9128, 0.4375, 0.9128, 0.4375, 0.5228, 0.4375, 0.5228, 0.4375, 0.9128, 0.4062, 0.9128, 0.4062, 0.5228, 0.4062, 0.5228, 0.4062, 0.9128, 0.375, 0.9128, 0.375, 0.5228, 0.375, 0.5228, 0.375, 0.9128, 0.3438, 0.9128, 0.3438, 0.5228, 0.3438, 0.5228, 0.3438, 0.9128, 0.3125, 0.9128, 0.3125, 0.5228, 0.3125, 0.5228, 0.3125, 0.9128, 0.2812, 0.9128, 0.2812, 0.5228, 0.2812, 0.5228, 0.2812, 0.9128, 0.25, 0.9128, 0.25, 0.5228, 0.25, 0.5228, 0.25, 0.9128, 0.2188, 0.9128, 0.2188, 0.5228, 0.2188, 0.5228, 0.2188, 0.9128, 0.1875, 0.9128, 0.1875, 0.5228, 0.1875, 0.5228, 0.1875, 0.9128, 0.1563, 0.9128, 0.1562, 0.5228, 0.1562, 0.5228, 0.1563, 0.9128, 0.125, 0.9128, 0.125, 0.5228, 0.125, 0.5228, 0.125, 0.9128, 0.09375, 0.9128, 0.09375, 0.5228, 0.09375, 0.5228, 0.09375, 0.9128, 0.0625, 0.9128, 0.0625, 0.5228, 0.0625, 0.5228, 0.0625, 0.9128, 0.03125, 0.9128, 0.03125, 0.5228, 0.03125, 0.5228, 0.03125, 0.9128, 0.0, 0.9128, 0.0, 0.5228])
me_cylinder.use_remesh_fix_poles = True
me_cylinder.use_remesh_preserve_attributes = False
me_cylinder.update()
me_cylinder_001 = bpy.data.meshes.new('Cylinder.001')
me_cylinder_001.from_pydata([(-2.737, 0.5728, -13.85), (-3.493, 0.3514, -14.42), (-2.685, 0.5302, -14.44), (-3.447, 0.3135, -14.95), (-2.631, 0.4514, -14.99), (-3.399, 0.2432, -15.44), (-2.577, 0.3395, -15.48), (-3.351, 0.1435, -15.87), (-2.526, 0.1987, -15.89), (-3.305, 0.01812, -16.24), (-2.479, 0.03459, -16.2), (-3.263, -0.1281, -16.51), (-2.438, -0.1467, -16.4), (-3.226, -0.2897, -16.69), (-2.404, -0.3381, -16.49), (-3.196, -0.4602, -16.77), (-2.38, -0.5323, -16.46), (-3.175, -0.6332, -16.74), (-2.365, -0.7218, -16.3), (-3.162, -0.8021, -16.61), (-2.361, -0.8994, -16.04), (-3.158, -0.9603, -16.37), (-2.367, -1.058, -15.68), (-3.164, -1.102, -16.05), (-2.384, -1.192, -15.22), (-3.179, -1.221, -15.64), (-2.411, -1.296, -14.7), (-3.202, -1.314, -15.18), (-2.446, -1.366, -14.12), (-3.234, -1.376, -14.66), (-2.489, -1.399, -13.52), (-3.272, -1.405, -14.13), (-2.537, -1.394, -12.91), (-3.315, -1.401, -13.58), (-2.589, -1.351, -12.32), (-3.361, -1.363, -13.06), (-2.643, -1.273, -11.77), (-3.409, -1.293, -12.57), (-2.697, -1.161, -11.28), (-3.457, -1.193, -12.13), (-2.748, -1.02, -10.87), (-3.503, -1.068, -11.77), (-2.796, -0.8557, -10.56), (-3.545, -0.9214, -11.49), (-2.837, -0.6745, -10.36), (-3.582, -0.7599, -11.31), (-2.87, -0.4831, -10.27), (-3.612, -0.5894, -11.23), (-2.895, -0.2889, -10.3), (-3.633, -0.4163, -11.26), (-2.909, -0.09936, -10.45), (-3.646, -0.2475, -11.39), (-2.913, 0.0782, -10.72), (-3.65, -0.08928, -11.63), (-2.907, 0.237, -11.08), (-3.644, 0.05219, -11.95), (-2.89, 0.3709, -11.54), (-3.629, 0.1715, -12.36), (-2.864, 0.4747, -12.06), (-3.606, 0.264, -12.83), (-2.828, 0.5446, -12.64), (-3.574, 0.3262, -13.34), (-2.786, 0.5777, -13.24), (-3.536, 0.3558, -13.88), (-2.782, 0.566, -13.89), (-2.73, 0.5234, -14.48), (-2.676, 0.4446, -15.03), (-2.622, 0.3327, -15.52), (-2.571, 0.1919, -15.92), (-2.524, 0.02778, -16.23), (-2.483, -0.1535, -16.44), (-2.449, -0.3449, -16.52), (-2.425, -0.5391, -16.49), (-2.41, -0.7286, -16.34), (-2.406, -0.9062, -16.08), (-2.412, -1.065, -15.71), (-2.429, -1.199, -15.26), (-2.456, -1.303, -14.73), (-2.491, -1.373, -14.16), (-2.534, -1.406, -13.56), (-2.582, -1.401, -12.95), (-2.634, -1.358, -12.36), (-2.688, -1.279, -11.81), (-2.742, -1.167, -11.32), (-2.793, -1.027, -10.91), (-2.841, -0.8626, -10.6), (-2.882, -0.6813, -10.39), (-2.915, -0.4899, -10.31), (-2.94, -0.2957, -10.34), (-2.954, -0.1062, -10.49), (-2.958, 0.07139, -10.75), (-2.952, 0.2302, -11.12), (-2.935, 0.3641, -11.57), (-2.908, 0.4679, -12.1), (-2.873, 0.5378, -12.67), (-2.831, 0.5709, -13.28), (-3.413, 0.4719, -14.4), (-3.361, 0.4293, -14.99), (-3.307, 0.3505, -15.54), (-3.253, 0.2386, -16.03), (-3.201, 0.09784, -16.43), (-3.154, -0.06632, -16.75), (-3.113, -0.2476, -16.95), (-3.08, -0.439, -17.04), (-3.055, -0.6332, -17.0), (-3.04, -0.8227, -16.85), (-3.036, -1.0, -16.59), (-3.043, -1.159, -16.22), (-3.06, -1.293, -15.77), (-3.086, -1.397, -15.25), (-3.121, -1.467, -14.67), (-3.164, -1.5, -14.07), (-3.212, -1.495, -13.46), (-3.264, -1.452, -12.87), (-3.318, -1.373, -12.32), (-3.372, -1.262, -11.83), (-3.424, -1.121, -11.42), (-3.471, -0.9566, -11.11), (-3.512, -0.7754, -10.91), (-3.546, -0.584, -10.82), (-3.57, -0.3898, -10.85), (-3.585, -0.2003, -11.0), (-3.589, -0.0227, -11.27), (-3.582, 0.1361, -11.63), (-3.565, 0.27, -12.08), (-3.539, 0.3738, -12.61), (-3.504, 0.4437, -13.18), (-3.461, 0.4768, -13.79), (-3.348, 0.4312, -14.98), (-3.294, 0.3524, -15.53), (-3.24, 0.2405, -16.02), (-3.188, 0.09973, -16.42), (-3.141, -0.06443, -16.74), (-3.1, -0.2457, -16.94), (-3.067, -0.4371, -17.03), (-3.042, -0.6313, -16.99), (-3.027, -0.8208, -16.84), (-3.023, -0.9984, -16.58), (-3.03, -1.157, -16.21), (-3.047, -1.291, -15.76), (-3.073, -1.395, -15.24), (-3.108, -1.465, -14.66), (-3.151, -1.498, -14.06), (-3.199, -1.493, -13.45), (-3.252, -1.45, -12.86), (-3.306, -1.372, -12.31), (-3.359, -1.26, -11.82), (-3.411, -1.119, -11.41), (-3.458, -0.9548, -11.1), (-3.499, -0.7735, -10.9), (-3.533, -0.5821, -10.81), (-3.557, -0.3879, -10.84), (-3.572, -0.1984, -10.99), (-3.576, -0.02081, -11.26), (-3.569, 0.138, -11.62), (-3.552, 0.2719, -12.07), (-3.526, 0.3757, -12.6), (-3.491, 0.4455, -13.17), (-3.448, 0.4787, -13.78), (-3.4, 0.4738, -14.39)], [], [(96, 97, 3, 1), (97, 98, 5, 3), (98, 99, 7, 5), (99, 100, 9, 7), (100, 101, 11, 9), (101, 102, 13, 11), (102, 103, 15, 13), (103, 104, 17, 15), (104, 105, 19, 17), (105, 106, 21, 19), (106, 107, 23, 21), (107, 108, 25, 23), (108, 109, 27, 25), (109, 110, 29, 27), (110, 111, 31, 29), (111, 112, 33, 31), (112, 113, 35, 33), (113, 114, 37, 35), (114, 115, 39, 37), (115, 116, 41, 39), (116, 117, 43, 41), (117, 118, 45, 43), (118, 119, 47, 45), (119, 120, 49, 47), (120, 121, 51, 49), (121, 122, 53, 51), (122, 123, 55, 53), (123, 124, 57, 55), (124, 125, 59, 57), (125, 126, 61, 59), (126, 127, 63, 61), (127, 96, 1, 63), (0, 62, 60, 58, 56, 54, 52, 50, 48, 46, 44, 42, 40, 38, 36, 34, 32, 30, 28, 26, 24, 22, 20, 18, 16, 14, 12, 10, 8, 6, 4, 2), (62, 0, 64, 95), (60, 62, 95, 94), (58, 60, 94, 93), (56, 58, 93, 92), (54, 56, 92, 91), (52, 54, 91, 90), (50, 52, 90, 89), (48, 50, 89, 88), (46, 48, 88, 87), (44, 46, 87, 86), (42, 44, 86, 85), (40, 42, 85, 84), (38, 40, 84, 83), (36, 38, 83, 82), (34, 36, 82, 81), (32, 34, 81, 80), (30, 32, 80, 79), (28, 30, 79, 78), (26, 28, 78, 77), (24, 26, 77, 76), (22, 24, 76, 75), (20, 22, 75, 74), (18, 20, 74, 73), (16, 18, 73, 72), (14, 16, 72, 71), (12, 14, 71, 70), (10, 12, 70, 69), (8, 10, 69, 68), (6, 8, 68, 67), (4, 6, 67, 66), (2, 4, 66, 65), (0, 2, 65, 64), (158, 159, 96, 127), (157, 158, 127, 126), (156, 157, 126, 125), (155, 156, 125, 124), (154, 155, 124, 123), (153, 154, 123, 122), (152, 153, 122, 121), (151, 152, 121, 120), (150, 151, 120, 119), (149, 150, 119, 118), (148, 149, 118, 117), (147, 148, 117, 116), (146, 147, 116, 115), (145, 146, 115, 114), (144, 145, 114, 113), (143, 144, 113, 112), (142, 143, 112, 111), (141, 142, 111, 110), (140, 141, 110, 109), (139, 140, 109, 108), (138, 139, 108, 107), (137, 138, 107, 106), (136, 137, 106, 105), (135, 136, 105, 104), (134, 135, 104, 103), (133, 134, 103, 102), (132, 133, 102, 101), (131, 132, 101, 100), (130, 131, 100, 99), (129, 130, 99, 98), (128, 129, 98, 97), (159, 128, 97, 96), (64, 65, 128, 159), (65, 66, 129, 128), (66, 67, 130, 129), (67, 68, 131, 130), (68, 69, 132, 131), (69, 70, 133, 132), (70, 71, 134, 133), (71, 72, 135, 134), (72, 73, 136, 135), (73, 74, 137, 136), (74, 75, 138, 137), (75, 76, 139, 138), (76, 77, 140, 139), (77, 78, 141, 140), (78, 79, 142, 141), (79, 80, 143, 142), (80, 81, 144, 143), (81, 82, 145, 144), (82, 83, 146, 145), (83, 84, 147, 146), (84, 85, 148, 147), (85, 86, 149, 148), (86, 87, 150, 149), (87, 88, 151, 150), (88, 89, 152, 151), (89, 90, 153, 152), (90, 91, 154, 153), (91, 92, 155, 154), (92, 93, 156, 155), (93, 94, 157, 156), (94, 95, 158, 157), (95, 64, 159, 158)])
_uv = me_cylinder_001.uv_layers.new(name='UVMap')
_uv.uv.foreach_set('vector', [1.0, 0.9236, 0.9688, 0.9236, 0.9688, 1.0, 1.0, 1.0, 0.9688, 0.9236, 0.9375, 0.9236, 0.9375, 1.0, 0.9688, 1.0, 0.9375, 0.9236, 0.9062, 0.9236, 0.9062, 1.0, 0.9375, 1.0, 0.9062, 0.9236, 0.875, 0.9236, 0.875, 1.0, 0.9062, 1.0, 0.875, 0.9236, 0.8438, 0.9236, 0.8438, 1.0, 0.875, 1.0, 0.8438, 0.9236, 0.8125, 0.9236, 0.8125, 1.0, 0.8438, 1.0, 0.8125, 0.9236, 0.7812, 0.9236, 0.7812, 1.0, 0.8125, 1.0, 0.7812, 0.9236, 0.75, 0.9236, 0.75, 1.0, 0.7812, 1.0, 0.75, 0.9236, 0.7188, 0.9236, 0.7188, 1.0, 0.75, 1.0, 0.7188, 0.9236, 0.6875, 0.9236, 0.6875, 1.0, 0.7188, 1.0, 0.6875, 0.9236, 0.6562, 0.9236, 0.6562, 1.0, 0.6875, 1.0, 0.6562, 0.9236, 0.625, 0.9236, 0.625, 1.0, 0.6562, 1.0, 0.625, 0.9236, 0.5938, 0.9236, 0.5938, 1.0, 0.625, 1.0, 0.5938, 0.9236, 0.5625, 0.9236, 0.5625, 1.0, 0.5938, 1.0, 0.5625, 0.9236, 0.5312, 0.9236, 0.5312, 1.0, 0.5625, 1.0, 0.5312, 0.9236, 0.5, 0.9236, 0.5, 1.0, 0.5312, 1.0, 0.5, 0.9236, 0.4688, 0.9236, 0.4688, 1.0, 0.5, 1.0, 0.4688, 0.9236, 0.4375, 0.9236, 0.4375, 1.0, 0.4688, 1.0, 0.4375, 0.9236, 0.4062, 0.9236, 0.4062, 1.0, 0.4375, 1.0, 0.4062, 0.9236, 0.375, 0.9236, 0.375, 1.0, 0.4062, 1.0, 0.375, 0.9236, 0.3438, 0.9236, 0.3438, 1.0, 0.375, 1.0, 0.3438, 0.9236, 0.3125, 0.9236, 0.3125, 1.0, 0.3438, 1.0, 0.3125, 0.9236, 0.2812, 0.9236, 0.2812, 1.0, 0.3125, 1.0, 0.2812, 0.9236, 0.25, 0.9236, 0.25, 1.0, 0.2812, 1.0, 0.25, 0.9236, 0.2188, 0.9236, 0.2188, 1.0, 0.25, 1.0, 0.2188, 0.9236, 0.1875, 0.9236, 0.1875, 1.0, 0.2188, 1.0, 0.1875, 0.9236, 0.1563, 0.9236, 0.1562, 1.0, 0.1875, 1.0, 0.1563, 0.9236, 0.125, 0.9236, 0.125, 1.0, 0.1562, 1.0, 0.125, 0.9236, 0.09375, 0.9236, 0.09375, 1.0, 0.125, 1.0, 0.09375, 0.9236, 0.0625, 0.9236, 0.0625, 1.0, 0.09375, 1.0, 0.0625, 0.9236, 0.03125, 0.9236, 0.03125, 1.0, 0.0625, 1.0, 0.03125, 0.9236, 0.0, 0.9236, 0.0, 1.0, 0.03125, 1.0, 0.0, 0.5, 0.03125, 0.5, 0.0625, 0.5, 0.09375, 0.5, 0.125, 0.5, 0.1562, 0.5, 0.1875, 0.5, 0.2188, 0.5, 0.25, 0.5, 0.2812, 0.5, 0.3125, 0.5, 0.3438, 0.5, 0.375, 0.5, 0.4062, 0.5, 0.4375, 0.5, 0.4688, 0.5, 0.5, 0.5, 0.5312, 0.5, 0.5625, 0.5, 0.5938, 0.5, 0.625, 0.5, 0.6562, 0.5, 0.6875, 0.5, 0.7188, 0.5, 0.75, 0.5, 0.7812, 0.5, 0.8125, 0.5, 0.8438, 0.5, 0.875, 0.5, 0.9062, 0.5, 0.9375, 0.5, 0.9688, 0.5, 0.03125, 0.5, 0.0, 0.5, 0.0, 0.5228, 0.03125, 0.5228, 0.0625, 0.5, 0.03125, 0.5, 0.03125, 0.5228, 0.0625, 0.5228, 0.09375, 0.5, 0.0625, 0.5, 0.0625, 0.5228, 0.09375, 0.5228, 0.125, 0.5, 0.09375, 0.5, 0.09375, 0.5228, 0.125, 0.5228, 0.1562, 0.5, 0.125, 0.5, 0.125, 0.5228, 0.1562, 0.5228, 0.1875, 0.5, 0.1562, 0.5, 0.1562, 0.5228, 0.1875, 0.5228, 0.2188, 0.5, 0.1875, 0.5, 0.1875, 0.5228, 0.2188, 0.5228, 0.25, 0.5, 0.2188, 0.5, 0.2188, 0.5228, 0.25, 0.5228, 0.2812, 0.5, 0.25, 0.5, 0.25, 0.5228, 0.2812, 0.5228, 0.3125, 0.5, 0.2812, 0.5, 0.2812, 0.5228, 0.3125, 0.5228, 0.3438, 0.5, 0.3125, 0.5, 0.3125, 0.5228, 0.3438, 0.5228, 0.375, 0.5, 0.3438, 0.5, 0.3438, 0.5228, 0.375, 0.5228, 0.4062, 0.5, 0.375, 0.5, 0.375, 0.5228, 0.4062, 0.5228, 0.4375, 0.5, 0.4062, 0.5, 0.4062, 0.5228, 0.4375, 0.5228, 0.4688, 0.5, 0.4375, 0.5, 0.4375, 0.5228, 0.4688, 0.5228, 0.5, 0.5, 0.4688, 0.5, 0.4688, 0.5228, 0.5, 0.5228, 0.5312, 0.5, 0.5, 0.5, 0.5, 0.5228, 0.5312, 0.5228, 0.5625, 0.5, 0.5312, 0.5, 0.5312, 0.5228, 0.5625, 0.5228, 0.5938, 0.5, 0.5625, 0.5, 0.5625, 0.5228, 0.5938, 0.5228, 0.625, 0.5, 0.5938, 0.5, 0.5938, 0.5228, 0.625, 0.5228, 0.6562, 0.5, 0.625, 0.5, 0.625, 0.5228, 0.6562, 0.5228, 0.6875, 0.5, 0.6562, 0.5, 0.6562, 0.5228, 0.6875, 0.5228, 0.7188, 0.5, 0.6875, 0.5, 0.6875, 0.5228, 0.7188, 0.5228, 0.75, 0.5, 0.7188, 0.5, 0.7188, 0.5228, 0.75, 0.5228, 0.7812, 0.5, 0.75, 0.5, 0.75, 0.5228, 0.7812, 0.5228, 0.8125, 0.5, 0.7812, 0.5, 0.7812, 0.5228, 0.8125, 0.5228, 0.8438, 0.5, 0.8125, 0.5, 0.8125, 0.5228, 0.8438, 0.5228, 0.875, 0.5, 0.8438, 0.5, 0.8438, 0.5228, 0.875, 0.5228, 0.9062, 0.5, 0.875, 0.5, 0.875, 0.5228, 0.9062, 0.5228, 0.9375, 0.5, 0.9062, 0.5, 0.9062, 0.5228, 0.9375, 0.5228, 0.9688, 0.5, 0.9375, 0.5, 0.9375, 0.5228, 0.9688, 0.5228, 1.0, 0.5, 0.9688, 0.5, 0.9688, 0.5228, 1.0, 0.5228, 0.03125, 0.9128, 0.0, 0.9128, 0.0, 0.9236, 0.03125, 0.9236, 0.0625, 0.9128, 0.03125, 0.9128, 0.03125, 0.9236, 0.0625, 0.9236, 0.09375, 0.9128, 0.0625, 0.9128, 0.0625, 0.9236, 0.09375, 0.9236, 0.125, 0.9128, 0.09375, 0.9128, 0.09375, 0.9236, 0.125, 0.9236, 0.1563, 0.9128, 0.125, 0.9128, 0.125, 0.9236, 0.1563, 0.9236, 0.1875, 0.9128, 0.1563, 0.9128, 0.1563, 0.9236, 0.1875, 0.9236, 0.2188, 0.9128, 0.1875, 0.9128, 0.1875, 0.9236, 0.2188, 0.9236, 0.25, 0.9128, 0.2188, 0.9128, 0.2188, 0.9236, 0.25, 0.9236, 0.2812, 0.9128, 0.25, 0.9128, 0.25, 0.9236, 0.2812, 0.9236, 0.3125, 0.9128, 0.2812, 0.9128, 0.2812, 0.9236, 0.3125, 0.9236, 0.3438, 0.9128, 0.3125, 0.9128, 0.3125, 0.9236, 0.3438, 0.9236, 0.375, 0.9128, 0.3438, 0.9128, 0.3438, 0.9236, 0.375, 0.9236, 0.4062, 0.9128, 0.375, 0.9128, 0.375, 0.9236, 0.4062, 0.9236, 0.4375, 0.9128, 0.4062, 0.9128, 0.4062, 0.9236, 0.4375, 0.9236, 0.4687, 0.9128, 0.4375, 0.9128, 0.4375, 0.9236, 0.4688, 0.9236, 0.5, 0.9128, 0.4687, 0.9128, 0.4688, 0.9236, 0.5, 0.9236, 0.5312, 0.9128, 0.5, 0.9128, 0.5, 0.9236, 0.5312, 0.9236, 0.5625, 0.9128, 0.5312, 0.9128, 0.5312, 0.9236, 0.5625, 0.9236, 0.5938, 0.9128, 0.5625, 0.9128, 0.5625, 0.9236, 0.5938, 0.9236, 0.625, 0.9128, 0.5938, 0.9128, 0.5938, 0.9236, 0.625, 0.9236, 0.6562, 0.9128, 0.625, 0.9128, 0.625, 0.9236, 0.6562, 0.9236, 0.6875, 0.9128, 0.6562, 0.9128, 0.6562, 0.9236, 0.6875, 0.9236, 0.7188, 0.9128, 0.6875, 0.9128, 0.6875, 0.9236, 0.7188, 0.9236, 0.75, 0.9128, 0.7188, 0.9128, 0.7188, 0.9236, 0.75, 0.9236, 0.7812, 0.9128, 0.75, 0.9128, 0.75, 0.9236, 0.7812, 0.9236, 0.8125, 0.9128, 0.7812, 0.9128, 0.7812, 0.9236, 0.8125, 0.9236, 0.8438, 0.9128, 0.8125, 0.9128, 0.8125, 0.9236, 0.8438, 0.9236, 0.875, 0.9128, 0.8438, 0.9128, 0.8438, 0.9236, 0.875, 0.9236, 0.9063, 0.9128, 0.875, 0.9128, 0.875, 0.9236, 0.9062, 0.9236, 0.9375, 0.9128, 0.9063, 0.9128, 0.9062, 0.9236, 0.9375, 0.9236, 0.9688, 0.9128, 0.9375, 0.9128, 0.9375, 0.9236, 0.9688, 0.9236, 1.0, 0.9128, 0.9688, 0.9128, 0.9688, 0.9236, 1.0, 0.9236, 1.0, 0.5228, 0.9688, 0.5228, 0.9688, 0.9128, 1.0, 0.9128, 0.9688, 0.5228, 0.9375, 0.5228, 0.9375, 0.9128, 0.9688, 0.9128, 0.9375, 0.5228, 0.9062, 0.5228, 0.9063, 0.9128, 0.9375, 0.9128, 0.9062, 0.5228, 0.875, 0.5228, 0.875, 0.9128, 0.9063, 0.9128, 0.875, 0.5228, 0.8438, 0.5228, 0.8438, 0.9128, 0.875, 0.9128, 0.8438, 0.5228, 0.8125, 0.5228, 0.8125, 0.9128, 0.8438, 0.9128, 0.8125, 0.5228, 0.7812, 0.5228, 0.7812, 0.9128, 0.8125, 0.9128, 0.7812, 0.5228, 0.75, 0.5228, 0.75, 0.9128, 0.7812, 0.9128, 0.75, 0.5228, 0.7188, 0.5228, 0.7188, 0.9128, 0.75, 0.9128, 0.7188, 0.5228, 0.6875, 0.5228, 0.6875, 0.9128, 0.7188, 0.9128, 0.6875, 0.5228, 0.6562, 0.5228, 0.6562, 0.9128, 0.6875, 0.9128, 0.6562, 0.5228, 0.625, 0.5228, 0.625, 0.9128, 0.6562, 0.9128, 0.625, 0.5228, 0.5938, 0.5228, 0.5938, 0.9128, 0.625, 0.9128, 0.5938, 0.5228, 0.5625, 0.5228, 0.5625, 0.9128, 0.5938, 0.9128, 0.5625, 0.5228, 0.5312, 0.5228, 0.5312, 0.9128, 0.5625, 0.9128, 0.5312, 0.5228, 0.5, 0.5228, 0.5, 0.9128, 0.5312, 0.9128, 0.5, 0.5228, 0.4688, 0.5228, 0.4687, 0.9128, 0.5, 0.9128, 0.4688, 0.5228, 0.4375, 0.5228, 0.4375, 0.9128, 0.4687, 0.9128, 0.4375, 0.5228, 0.4062, 0.5228, 0.4062, 0.9128, 0.4375, 0.9128, 0.4062, 0.5228, 0.375, 0.5228, 0.375, 0.9128, 0.4062, 0.9128, 0.375, 0.5228, 0.3438, 0.5228, 0.3438, 0.9128, 0.375, 0.9128, 0.3438, 0.5228, 0.3125, 0.5228, 0.3125, 0.9128, 0.3438, 0.9128, 0.3125, 0.5228, 0.2812, 0.5228, 0.2812, 0.9128, 0.3125, 0.9128, 0.2812, 0.5228, 0.25, 0.5228, 0.25, 0.9128, 0.2812, 0.9128, 0.25, 0.5228, 0.2188, 0.5228, 0.2188, 0.9128, 0.25, 0.9128, 0.2188, 0.5228, 0.1875, 0.5228, 0.1875, 0.9128, 0.2188, 0.9128, 0.1875, 0.5228, 0.1562, 0.5228, 0.1563, 0.9128, 0.1875, 0.9128, 0.1562, 0.5228, 0.125, 0.5228, 0.125, 0.9128, 0.1563, 0.9128, 0.125, 0.5228, 0.09375, 0.5228, 0.09375, 0.9128, 0.125, 0.9128, 0.09375, 0.5228, 0.0625, 0.5228, 0.0625, 0.9128, 0.09375, 0.9128, 0.0625, 0.5228, 0.03125, 0.5228, 0.03125, 0.9128, 0.0625, 0.9128, 0.03125, 0.5228, 0.0, 0.5228, 0.0, 0.9128, 0.03125, 0.9128])
me_cylinder_001.use_remesh_fix_poles = True
me_cylinder_001.use_remesh_preserve_attributes = False
me_cylinder_001.update()
me_cylinder_002 = bpy.data.meshes.new('Cylinder.002')
me_cylinder_002.from_pydata([(0.03525, 1.003, -1.556), (-0.01535, 0.8908, 1.001), (0.2298, 0.9822, -1.516), (0.158, 0.8724, 1.037), (0.4166, 0.924, -1.477), (0.3245, 0.8206, 1.071), (0.5885, 0.8304, -1.442), (0.4776, 0.7372, 1.103), (0.7389, 0.705, -1.411), (0.6116, 0.6254, 1.13), (0.8621, 0.5526, -1.386), (0.7213, 0.4897, 1.153), (0.9531, 0.3791, -1.367), (0.8025, 0.3351, 1.169), (1.009, 0.1911, -1.356), (0.852, 0.1676, 1.179), (1.027, -0.004086, -1.353), (0.8679, -0.006367, 1.182), (1.006, -0.199, -1.357), (0.8497, -0.1801, 1.178), (0.9481, -0.3862, -1.37), (0.798, -0.3469, 1.167), (0.8548, -0.5585, -1.389), (0.7149, -0.5003, 1.149), (0.7297, -0.7092, -1.416), (0.6034, -0.6346, 1.126), (0.5777, -0.8325, -1.447), (0.4679, -0.7445, 1.098), (0.4045, -0.9237, -1.484), (0.3137, -0.8257, 1.065), (0.217, -0.9793, -1.523), (0.1466, -0.8753, 1.031), (0.02215, -0.9972, -1.563), (-0.02702, -0.8912, 0.9947), (-0.1724, -0.9766, -1.603), (-0.2004, -0.8729, 0.9588), (-0.3592, -0.9184, -1.642), (-0.3668, -0.821, 0.9244), (-0.5311, -0.8248, -1.677), (-0.52, -0.7376, 0.8928), (-0.6816, -0.6994, -1.708), (-0.654, -0.6259, 0.8653), (-0.8047, -0.547, -1.733), (-0.7637, -0.4901, 0.8428), (-0.8957, -0.3735, -1.752), (-0.8449, -0.3355, 0.8263), (-0.9513, -0.1855, -1.763), (-0.8944, -0.168, 0.8164), (-0.9692, 0.009702, -1.766), (-0.9103, 0.005918, 0.8135), (-0.9487, 0.2047, -1.762), (-0.8921, 0.1796, 0.8176), (-0.8907, 0.3919, -1.749), (-0.8404, 0.3464, 0.8287), (-0.7974, 0.5641, -1.73), (-0.7572, 0.4999, 0.8463), (-0.6723, 0.7148, -1.703), (-0.6458, 0.6341, 0.8696), (-0.5203, 0.8381, -1.672), (-0.5103, 0.744, 0.898), (-0.3471, 0.9293, -1.636), (-0.356, 0.8253, 0.9301), (-0.1596, 0.9849, -1.596), (-0.1889, 0.8748, 0.9649), (0.0324, 1.002, -1.406), (0.227, 0.9819, -1.366), (0.4138, 0.9237, -1.327), (0.5857, 0.8301, -1.292), (0.7361, 0.7047, -1.261), (0.8592, 0.5523, -1.236), (0.9503, 0.3788, -1.217), (1.006, 0.1908, -1.206), (1.024, -0.004378, -1.203), (1.003, -0.1993, -1.208), (0.9453, -0.3865, -1.22), (0.8519, -0.5588, -1.24), (0.7268, -0.7094, -1.266), (0.5748, -0.8328, -1.298), (0.4017, -0.924, -1.334), (0.2141, -0.9796, -1.373), (0.0193, -0.9975, -1.413), (-0.1752, -0.9769, -1.453), (-0.3621, -0.9187, -1.492), (-0.534, -0.8251, -1.528), (-0.6844, -0.6997, -1.558), (-0.8075, -0.5473, -1.584), (-0.8986, -0.3738, -1.602), (-0.9541, -0.1858, -1.613), (-0.972, 0.00941, -1.617), (-0.9516, 0.2044, -1.612), (-0.8936, 0.3916, -1.6), (-0.8002, 0.5638, -1.58), (-0.6751, 0.7145, -1.554), (-0.5231, 0.8378, -1.522), (-0.35, 0.929, -1.486), (-0.1624, 0.9846, -1.447), (-0.008493, 0.9998, 0.6963), (0.1861, 0.9793, 0.7366), (0.3729, 0.9211, 0.7753), (0.5448, 0.8275, 0.8107), (0.6952, 0.7021, 0.8416), (0.8183, 0.5497, 0.8668), (0.9094, 0.3761, 0.8853), (0.965, 0.1882, 0.8965), (0.9829, -0.007053, 0.8998), (0.9624, -0.202, 0.8951), (0.9044, -0.3892, 0.8827), (0.811, -0.5614, 0.863), (0.6859, -0.7121, 0.8367), (0.5339, -0.8354, 0.8049), (0.3608, -0.9267, 0.7689), (0.1732, -0.9823, 0.7299), (-0.02159, -1.0, 0.6894), (-0.2161, -0.9796, 0.6491), (-0.403, -0.9214, 0.6105), (-0.5749, -0.8278, 0.5751), (-0.7253, -0.7024, 0.5442), (-0.8484, -0.55, 0.519), (-0.9395, -0.3765, 0.5004), (-0.995, -0.1885, 0.4893), (-1.013, 0.006735, 0.486), (-0.9925, 0.2017, 0.4907), (-0.9345, 0.3889, 0.5031), (-0.8411, 0.5611, 0.5228), (-0.716, 0.7118, 0.5491), (-0.564, 0.8351, 0.5808), (-0.3909, 0.9263, 0.6169), (-0.2033, 0.9819, 0.6559), (0.1869, 0.9793, 0.6934), (0.3738, 0.9211, 0.732), (0.5457, 0.8275, 0.7675), (0.6961, 0.7021, 0.7984), (0.8192, 0.5497, 0.8236), (0.9103, 0.3762, 0.8421), (0.9658, 0.1882, 0.8532), (0.9837, -0.007044, 0.8565), (0.9633, -0.202, 0.8519), (0.9053, -0.3892, 0.8395), (0.8119, -0.5614, 0.8197), (0.6868, -0.7121, 0.7935), (0.5348, -0.8354, 0.7617), (0.3617, -0.9266, 0.7256), (0.1741, -0.9823, 0.6866), (-0.02072, -1.0, 0.6462), (-0.2153, -0.9796, 0.6059), (-0.4021, -0.9214, 0.5673), (-0.574, -0.8278, 0.5318), (-0.7244, -0.7024, 0.5009), (-0.8475, -0.55, 0.4757), (-0.9386, -0.3765, 0.4572), (-0.9942, -0.1885, 0.4461), (-1.012, 0.006744, 0.4428), (-0.9916, 0.2017, 0.4474), (-0.9336, 0.3889, 0.4598), (-0.8403, 0.5611, 0.4796), (-0.7152, 0.7118, 0.5058), (-0.5631, 0.8351, 0.5376), (-0.39, 0.9263, 0.5737), (-0.2024, 0.982, 0.6127), (-0.007622, 0.9998, 0.6531)], [], [(96, 1, 3, 97), (97, 3, 5, 98), (98, 5, 7, 99), (99, 7, 9, 100), (100, 9, 11, 101), (101, 11, 13, 102), (102, 13, 15, 103), (103, 15, 17, 104), (104, 17, 19, 105), (105, 19, 21, 106), (106, 21, 23, 107), (107, 23, 25, 108), (108, 25, 27, 109), (109, 27, 29, 110), (110, 29, 31, 111), (111, 31, 33, 112), (112, 33, 35, 113), (113, 35, 37, 114), (114, 37, 39, 115), (115, 39, 41, 116), (116, 41, 43, 117), (117, 43, 45, 118), (118, 45, 47, 119), (119, 47, 49, 120), (120, 49, 51, 121), (121, 51, 53, 122), (122, 53, 55, 123), (123, 55, 57, 124), (124, 57, 59, 125), (125, 59, 61, 126), (126, 61, 63, 127), (127, 63, 1, 96), (0, 2, 4, 6, 8, 10, 12, 14, 16, 18, 20, 22, 24, 26, 28, 30, 32, 34, 36, 38, 40, 42, 44, 46, 48, 50, 52, 54, 56, 58, 60, 62), (62, 95, 64, 0), (60, 94, 95, 62), (58, 93, 94, 60), (56, 92, 93, 58), (54, 91, 92, 56), (52, 90, 91, 54), (50, 89, 90, 52), (48, 88, 89, 50), (46, 87, 88, 48), (44, 86, 87, 46), (42, 85, 86, 44), (40, 84, 85, 42), (38, 83, 84, 40), (36, 82, 83, 38), (34, 81, 82, 36), (32, 80, 81, 34), (30, 79, 80, 32), (28, 78, 79, 30), (26, 77, 78, 28), (24, 76, 77, 26), (22, 75, 76, 24), (20, 74, 75, 22), (18, 73, 74, 20), (16, 72, 73, 18), (14, 71, 72, 16), (12, 70, 71, 14), (10, 69, 70, 12), (8, 68, 69, 10), (6, 67, 68, 8), (4, 66, 67, 6), (2, 65, 66, 4), (0, 64, 65, 2), (158, 127, 96, 159), (157, 126, 127, 158), (156, 125, 126, 157), (155, 124, 125, 156), (154, 123, 124, 155), (153, 122, 123, 154), (152, 121, 122, 153), (151, 120, 121, 152), (150, 119, 120, 151), (149, 118, 119, 150), (148, 117, 118, 149), (147, 116, 117, 148), (146, 115, 116, 147), (145, 114, 115, 146), (144, 113, 114, 145), (143, 112, 113, 144), (142, 111, 112, 143), (141, 110, 111, 142), (140, 109, 110, 141), (139, 108, 109, 140), (138, 107, 108, 139), (137, 106, 107, 138), (136, 105, 106, 137), (135, 104, 105, 136), (134, 103, 104, 135), (133, 102, 103, 134), (132, 101, 102, 133), (131, 100, 101, 132), (130, 99, 100, 131), (129, 98, 99, 130), (128, 97, 98, 129), (159, 96, 97, 128), (64, 159, 128, 65), (65, 128, 129, 66), (66, 129, 130, 67), (67, 130, 131, 68), (68, 131, 132, 69), (69, 132, 133, 70), (70, 133, 134, 71), (71, 134, 135, 72), (72, 135, 136, 73), (73, 136, 137, 74), (74, 137, 138, 75), (75, 138, 139, 76), (76, 139, 140, 77), (77, 140, 141, 78), (78, 141, 142, 79), (79, 142, 143, 80), (80, 143, 144, 81), (81, 144, 145, 82), (82, 145, 146, 83), (83, 146, 147, 84), (84, 147, 148, 85), (85, 148, 149, 86), (86, 149, 150, 87), (87, 150, 151, 88), (88, 151, 152, 89), (89, 152, 153, 90), (90, 153, 154, 91), (91, 154, 155, 92), (92, 155, 156, 93), (93, 156, 157, 94), (94, 157, 158, 95), (95, 158, 159, 64)])
_uv = me_cylinder_002.uv_layers.new(name='UVMap')
_uv.uv.foreach_set('vector', [1.0, 0.9236, 1.0, 1.0, 0.9688, 1.0, 0.9688, 0.9236, 0.9688, 0.9236, 0.9688, 1.0, 0.9375, 1.0, 0.9375, 0.9236, 0.9375, 0.9236, 0.9375, 1.0, 0.9062, 1.0, 0.9062, 0.9236, 0.9062, 0.9236, 0.9062, 1.0, 0.875, 1.0, 0.875, 0.9236, 0.875, 0.9236, 0.875, 1.0, 0.8438, 1.0, 0.8438, 0.9236, 0.8438, 0.9236, 0.8438, 1.0, 0.8125, 1.0, 0.8125, 0.9236, 0.8125, 0.9236, 0.8125, 1.0, 0.7812, 1.0, 0.7812, 0.9236, 0.7812, 0.9236, 0.7812, 1.0, 0.75, 1.0, 0.75, 0.9236, 0.75, 0.9236, 0.75, 1.0, 0.7188, 1.0, 0.7188, 0.9236, 0.7188, 0.9236, 0.7188, 1.0, 0.6875, 1.0, 0.6875, 0.9236, 0.6875, 0.9236, 0.6875, 1.0, 0.6562, 1.0, 0.6562, 0.9236, 0.6562, 0.9236, 0.6562, 1.0, 0.625, 1.0, 0.625, 0.9236, 0.625, 0.9236, 0.625, 1.0, 0.5938, 1.0, 0.5938, 0.9236, 0.5938, 0.9236, 0.5938, 1.0, 0.5625, 1.0, 0.5625, 0.9236, 0.5625, 0.9236, 0.5625, 1.0, 0.5312, 1.0, 0.5312, 0.9236, 0.5312, 0.9236, 0.5312, 1.0, 0.5, 1.0, 0.5, 0.9236, 0.5, 0.9236, 0.5, 1.0, 0.4688, 1.0, 0.4688, 0.9236, 0.4688, 0.9236, 0.4688, 1.0, 0.4375, 1.0, 0.4375, 0.9236, 0.4375, 0.9236, 0.4375, 1.0, 0.4062, 1.0, 0.4062, 0.9236, 0.4062, 0.9236, 0.4062, 1.0, 0.375, 1.0, 0.375, 0.9236, 0.375, 0.9236, 0.375, 1.0, 0.3438, 1.0, 0.3438, 0.9236, 0.3438, 0.9236, 0.3438, 1.0, 0.3125, 1.0, 0.3125, 0.9236, 0.3125, 0.9236, 0.3125, 1.0, 0.2812, 1.0, 0.2812, 0.9236, 0.2812, 0.9236, 0.2812, 1.0, 0.25, 1.0, 0.25, 0.9236, 0.25, 0.9236, 0.25, 1.0, 0.2188, 1.0, 0.2188, 0.9236, 0.2188, 0.9236, 0.2188, 1.0, 0.1875, 1.0, 0.1875, 0.9236, 0.1875, 0.9236, 0.1875, 1.0, 0.1562, 1.0, 0.1563, 0.9236, 0.1563, 0.9236, 0.1562, 1.0, 0.125, 1.0, 0.125, 0.9236, 0.125, 0.9236, 0.125, 1.0, 0.09375, 1.0, 0.09375, 0.9236, 0.09375, 0.9236, 0.09375, 1.0, 0.0625, 1.0, 0.0625, 0.9236, 0.0625, 0.9236, 0.0625, 1.0, 0.03125, 1.0, 0.03125, 0.9236, 0.03125, 0.9236, 0.03125, 1.0, 0.0, 1.0, 0.0, 0.9236, 0.0, 0.5, 0.9688, 0.5, 0.9375, 0.5, 0.9062, 0.5, 0.875, 0.5, 0.8438, 0.5, 0.8125, 0.5, 0.7812, 0.5, 0.75, 0.5, 0.7188, 0.5, 0.6875, 0.5, 0.6562, 0.5, 0.625, 0.5, 0.5938, 0.5, 0.5625, 0.5, 0.5312, 0.5, 0.5, 0.5, 0.4688, 0.5, 0.4375, 0.5, 0.4062, 0.5, 0.375, 0.5, 0.3438, 0.5, 0.3125, 0.5, 0.2812, 0.5, 0.25, 0.5, 0.2188, 0.5, 0.1875, 0.5, 0.1562, 0.5, 0.125, 0.5, 0.09375, 0.5, 0.0625, 0.5, 0.03125, 0.5, 0.03125, 0.5, 0.03125, 0.5228, 0.0, 0.5228, 0.0, 0.5, 0.0625, 0.5, 0.0625, 0.5228, 0.03125, 0.5228, 0.03125, 0.5, 0.09375, 0.5, 0.09375, 0.5228, 0.0625, 0.5228, 0.0625, 0.5, 0.125, 0.5, 0.125, 0.5228, 0.09375, 0.5228, 0.09375, 0.5, 0.1562, 0.5, 0.1562, 0.5228, 0.125, 0.5228, 0.125, 0.5, 0.1875, 0.5, 0.1875, 0.5228, 0.1562, 0.5228, 0.1562, 0.5, 0.2188, 0.5, 0.2188, 0.5228, 0.1875, 0.5228, 0.1875, 0.5, 0.25, 0.5, 0.25, 0.5228, 0.2188, 0.5228, 0.2188, 0.5, 0.2812, 0.5, 0.2812, 0.5228, 0.25, 0.5228, 0.25, 0.5, 0.3125, 0.5, 0.3125, 0.5228, 0.2812, 0.5228, 0.2812, 0.5, 0.3438, 0.5, 0.3438, 0.5228, 0.3125, 0.5228, 0.3125, 0.5, 0.375, 0.5, 0.375, 0.5228, 0.3438, 0.5228, 0.3438, 0.5, 0.4062, 0.5, 0.4062, 0.5228, 0.375, 0.5228, 0.375, 0.5, 0.4375, 0.5, 0.4375, 0.5228, 0.4062, 0.5228, 0.4062, 0.5, 0.4688, 0.5, 0.4688, 0.5228, 0.4375, 0.5228, 0.4375, 0.5, 0.5, 0.5, 0.5, 0.5228, 0.4688, 0.5228, 0.4688, 0.5, 0.5312, 0.5, 0.5312, 0.5228, 0.5, 0.5228, 0.5, 0.5, 0.5625, 0.5, 0.5625, 0.5228, 0.5312, 0.5228, 0.5312, 0.5, 0.5938, 0.5, 0.5938, 0.5228, 0.5625, 0.5228, 0.5625, 0.5, 0.625, 0.5, 0.625, 0.5228, 0.5938, 0.5228, 0.5938, 0.5, 0.6562, 0.5, 0.6562, 0.5228, 0.625, 0.5228, 0.625, 0.5, 0.6875, 0.5, 0.6875, 0.5228, 0.6562, 0.5228, 0.6562, 0.5, 0.7188, 0.5, 0.7188, 0.5228, 0.6875, 0.5228, 0.6875, 0.5, 0.75, 0.5, 0.75, 0.5228, 0.7188, 0.5228, 0.7188, 0.5, 0.7812, 0.5, 0.7812, 0.5228, 0.75, 0.5228, 0.75, 0.5, 0.8125, 0.5, 0.8125, 0.5228, 0.7812, 0.5228, 0.7812, 0.5, 0.8438, 0.5, 0.8438, 0.5228, 0.8125, 0.5228, 0.8125, 0.5, 0.875, 0.5, 0.875, 0.5228, 0.8438, 0.5228, 0.8438, 0.5, 0.9062, 0.5, 0.9062, 0.5228, 0.875, 0.5228, 0.875, 0.5, 0.9375, 0.5, 0.9375, 0.5228, 0.9062, 0.5228, 0.9062, 0.5, 0.9688, 0.5, 0.9688, 0.5228, 0.9375, 0.5228, 0.9375, 0.5, 1.0, 0.5, 1.0, 0.5228, 0.9688, 0.5228, 0.9688, 0.5, 0.03125, 0.9128, 0.03125, 0.9236, 0.0, 0.9236, 0.0, 0.9128, 0.0625, 0.9128, 0.0625, 0.9236, 0.03125, 0.9236, 0.03125, 0.9128, 0.09375, 0.9128, 0.09375, 0.9236, 0.0625, 0.9236, 0.0625, 0.9128, 0.125, 0.9128, 0.125, 0.9236, 0.09375, 0.9236, 0.09375, 0.9128, 0.1563, 0.9128, 0.1563, 0.9236, 0.125, 0.9236, 0.125, 0.9128, 0.1875, 0.9128, 0.1875, 0.9236, 0.1563, 0.9236, 0.1563, 0.9128, 0.2188, 0.9128, 0.2188, 0.9236, 0.1875, 0.9236, 0.1875, 0.9128, 0.25, 0.9128, 0.25, 0.9236, 0.2188, 0.9236, 0.2188, 0.9128, 0.2812, 0.9128, 0.2812, 0.9236, 0.25, 0.9236, 0.25, 0.9128, 0.3125, 0.9128, 0.3125, 0.9236, 0.2812, 0.9236, 0.2812, 0.9128, 0.3438, 0.9128, 0.3438, 0.9236, 0.3125, 0.9236, 0.3125, 0.9128, 0.375, 0.9128, 0.375, 0.9236, 0.3438, 0.9236, 0.3438, 0.9128, 0.4062, 0.9128, 0.4062, 0.9236, 0.375, 0.9236, 0.375, 0.9128, 0.4375, 0.9128, 0.4375, 0.9236, 0.4062, 0.9236, 0.4062, 0.9128, 0.4687, 0.9128, 0.4688, 0.9236, 0.4375, 0.9236, 0.4375, 0.9128, 0.5, 0.9128, 0.5, 0.9236, 0.4688, 0.9236, 0.4687, 0.9128, 0.5312, 0.9128, 0.5312, 0.9236, 0.5, 0.9236, 0.5, 0.9128, 0.5625, 0.9128, 0.5625, 0.9236, 0.5312, 0.9236, 0.5312, 0.9128, 0.5938, 0.9128, 0.5938, 0.9236, 0.5625, 0.9236, 0.5625, 0.9128, 0.625, 0.9128, 0.625, 0.9236, 0.5938, 0.9236, 0.5938, 0.9128, 0.6562, 0.9128, 0.6562, 0.9236, 0.625, 0.9236, 0.625, 0.9128, 0.6875, 0.9128, 0.6875, 0.9236, 0.6562, 0.9236, 0.6562, 0.9128, 0.7188, 0.9128, 0.7188, 0.9236, 0.6875, 0.9236, 0.6875, 0.9128, 0.75, 0.9128, 0.75, 0.9236, 0.7188, 0.9236, 0.7188, 0.9128, 0.7812, 0.9128, 0.7812, 0.9236, 0.75, 0.9236, 0.75, 0.9128, 0.8125, 0.9128, 0.8125, 0.9236, 0.7812, 0.9236, 0.7812, 0.9128, 0.8438, 0.9128, 0.8438, 0.9236, 0.8125, 0.9236, 0.8125, 0.9128, 0.875, 0.9128, 0.875, 0.9236, 0.8438, 0.9236, 0.8438, 0.9128, 0.9063, 0.9128, 0.9062, 0.9236, 0.875, 0.9236, 0.875, 0.9128, 0.9375, 0.9128, 0.9375, 0.9236, 0.9062, 0.9236, 0.9063, 0.9128, 0.9688, 0.9128, 0.9688, 0.9236, 0.9375, 0.9236, 0.9375, 0.9128, 1.0, 0.9128, 1.0, 0.9236, 0.9688, 0.9236, 0.9688, 0.9128, 1.0, 0.5228, 1.0, 0.9128, 0.9688, 0.9128, 0.9688, 0.5228, 0.9688, 0.5228, 0.9688, 0.9128, 0.9375, 0.9128, 0.9375, 0.5228, 0.9375, 0.5228, 0.9375, 0.9128, 0.9063, 0.9128, 0.9062, 0.5228, 0.9062, 0.5228, 0.9063, 0.9128, 0.875, 0.9128, 0.875, 0.5228, 0.875, 0.5228, 0.875, 0.9128, 0.8438, 0.9128, 0.8438, 0.5228, 0.8438, 0.5228, 0.8438, 0.9128, 0.8125, 0.9128, 0.8125, 0.5228, 0.8125, 0.5228, 0.8125, 0.9128, 0.7812, 0.9128, 0.7812, 0.5228, 0.7812, 0.5228, 0.7812, 0.9128, 0.75, 0.9128, 0.75, 0.5228, 0.75, 0.5228, 0.75, 0.9128, 0.7188, 0.9128, 0.7188, 0.5228, 0.7188, 0.5228, 0.7188, 0.9128, 0.6875, 0.9128, 0.6875, 0.5228, 0.6875, 0.5228, 0.6875, 0.9128, 0.6562, 0.9128, 0.6562, 0.5228, 0.6562, 0.5228, 0.6562, 0.9128, 0.625, 0.9128, 0.625, 0.5228, 0.625, 0.5228, 0.625, 0.9128, 0.5938, 0.9128, 0.5938, 0.5228, 0.5938, 0.5228, 0.5938, 0.9128, 0.5625, 0.9128, 0.5625, 0.5228, 0.5625, 0.5228, 0.5625, 0.9128, 0.5312, 0.9128, 0.5312, 0.5228, 0.5312, 0.5228, 0.5312, 0.9128, 0.5, 0.9128, 0.5, 0.5228, 0.5, 0.5228, 0.5, 0.9128, 0.4687, 0.9128, 0.4688, 0.5228, 0.4688, 0.5228, 0.4687, 0.9128, 0.4375, 0.9128, 0.4375, 0.5228, 0.4375, 0.5228, 0.4375, 0.9128, 0.4062, 0.9128, 0.4062, 0.5228, 0.4062, 0.5228, 0.4062, 0.9128, 0.375, 0.9128, 0.375, 0.5228, 0.375, 0.5228, 0.375, 0.9128, 0.3438, 0.9128, 0.3438, 0.5228, 0.3438, 0.5228, 0.3438, 0.9128, 0.3125, 0.9128, 0.3125, 0.5228, 0.3125, 0.5228, 0.3125, 0.9128, 0.2812, 0.9128, 0.2812, 0.5228, 0.2812, 0.5228, 0.2812, 0.9128, 0.25, 0.9128, 0.25, 0.5228, 0.25, 0.5228, 0.25, 0.9128, 0.2188, 0.9128, 0.2188, 0.5228, 0.2188, 0.5228, 0.2188, 0.9128, 0.1875, 0.9128, 0.1875, 0.5228, 0.1875, 0.5228, 0.1875, 0.9128, 0.1563, 0.9128, 0.1562, 0.5228, 0.1562, 0.5228, 0.1563, 0.9128, 0.125, 0.9128, 0.125, 0.5228, 0.125, 0.5228, 0.125, 0.9128, 0.09375, 0.9128, 0.09375, 0.5228, 0.09375, 0.5228, 0.09375, 0.9128, 0.0625, 0.9128, 0.0625, 0.5228, 0.0625, 0.5228, 0.0625, 0.9128, 0.03125, 0.9128, 0.03125, 0.5228, 0.03125, 0.5228, 0.03125, 0.9128, 0.0, 0.9128, 0.0, 0.5228])
me_cylinder_002.use_remesh_fix_poles = True
me_cylinder_002.use_remesh_preserve_attributes = False
me_cylinder_002.update()
me_cylinder_003 = bpy.data.meshes.new('Cylinder.003')
me_cylinder_003.from_pydata([(-1.979, 0.6904, -10.49), (-2.735, 0.469, -11.06), (-1.927, 0.6478, -11.08), (-2.689, 0.431, -11.59), (-1.873, 0.569, -11.63), (-2.641, 0.3608, -12.08), (-1.819, 0.457, -12.12), (-2.593, 0.2611, -12.51), (-1.768, 0.3163, -12.53), (-2.547, 0.1357, -12.87), (-1.721, 0.1521, -12.84), (-2.505, -0.01059, -13.15), (-1.68, -0.02913, -13.04), (-2.468, -0.1721, -13.33), (-1.646, -0.2205, -13.13), (-2.438, -0.3426, -13.41), (-1.622, -0.4147, -13.09), (-2.417, -0.5157, -13.38), (-1.607, -0.6043, -12.94), (-2.404, -0.6845, -13.25), (-1.603, -0.7818, -12.68), (-2.4, -0.8427, -13.01), (-1.609, -0.9406, -12.31), (-2.406, -0.9842, -12.69), (-1.626, -1.074, -11.86), (-2.421, -1.104, -12.28), (-1.653, -1.178, -11.34), (-2.444, -1.196, -11.81), (-1.688, -1.248, -10.76), (-2.476, -1.258, -11.3), (-1.731, -1.281, -10.16), (-2.514, -1.288, -10.76), (-1.779, -1.276, -9.549), (-2.557, -1.283, -10.22), (-1.831, -1.234, -8.958), (-2.603, -1.245, -9.695), (-1.885, -1.155, -8.407), (-2.651, -1.175, -9.204), (-1.939, -1.043, -7.919), (-2.699, -1.076, -8.769), (-1.99, -0.9024, -7.511), (-2.745, -0.9501, -8.406), (-2.038, -0.7382, -7.2), (-2.787, -0.8039, -8.129), (-2.079, -0.5569, -6.997), (-2.824, -0.6424, -7.948), (-2.112, -0.3655, -6.91), (-2.854, -0.4718, -7.87), (-2.137, -0.1713, -6.942), (-2.875, -0.2988, -7.899), (-2.151, 0.0182, -7.093), (-2.888, -0.1299, -8.034), (-2.155, 0.1958, -7.356), (-2.892, 0.02827, -8.268), (-2.149, 0.3545, -7.722), (-2.886, 0.1697, -8.594), (-2.132, 0.4884, -8.176), (-2.871, 0.289, -8.998), (-2.105, 0.5923, -8.7), (-2.848, 0.3816, -9.465), (-2.07, 0.6621, -9.275), (-2.816, 0.4438, -9.978), (-2.028, 0.6952, -9.879), (-2.778, 0.4733, -10.52), (-2.024, 0.6836, -10.52), (-1.972, 0.6409, -11.12), (-1.918, 0.5622, -11.67), (-1.864, 0.4502, -12.15), (-1.813, 0.3095, -12.56), (-1.766, 0.1453, -12.87), (-1.724, -0.03594, -13.08), (-1.691, -0.2273, -13.16), (-1.667, -0.4215, -13.13), (-1.652, -0.6111, -12.98), (-1.648, -0.7886, -12.72), (-1.654, -0.9474, -12.35), (-1.671, -1.081, -11.9), (-1.698, -1.185, -11.37), (-1.733, -1.255, -10.8), (-1.776, -1.288, -10.19), (-1.824, -1.283, -9.585), (-1.876, -1.241, -8.994), (-1.93, -1.162, -8.444), (-1.984, -1.05, -7.955), (-2.035, -0.9092, -7.548), (-2.082, -0.745, -7.236), (-2.124, -0.5637, -7.033), (-2.157, -0.3723, -6.946), (-2.181, -0.1781, -6.979), (-2.196, 0.01139, -7.13), (-2.2, 0.1889, -7.393), (-2.194, 0.3477, -7.758), (-2.177, 0.4816, -8.212), (-2.15, 0.5855, -8.737), (-2.115, 0.6553, -9.312), (-2.073, 0.6884, -9.916), (-2.655, 0.5895, -11.04), (-2.602, 0.5469, -11.63), (-2.548, 0.4681, -12.18), (-2.495, 0.3561, -12.67), (-2.443, 0.2154, -13.07), (-2.396, 0.05124, -13.38), (-2.355, -0.13, -13.59), (-2.321, -0.3214, -13.67), (-2.297, -0.5156, -13.64), (-2.282, -0.7052, -13.49), (-2.278, -0.8827, -13.23), (-2.285, -1.041, -12.86), (-2.302, -1.175, -12.41), (-2.328, -1.279, -11.88), (-2.363, -1.349, -11.31), (-2.406, -1.382, -10.71), (-2.454, -1.377, -10.1), (-2.506, -1.335, -9.505), (-2.56, -1.256, -8.955), (-2.614, -1.144, -8.467), (-2.666, -1.003, -8.059), (-2.713, -0.8391, -7.748), (-2.754, -0.6578, -7.545), (-2.787, -0.4664, -7.458), (-2.812, -0.2722, -7.49), (-2.827, -0.0827, -7.641), (-2.831, 0.09486, -7.904), (-2.824, 0.2536, -8.27), (-2.807, 0.3875, -8.723), (-2.781, 0.4914, -9.248), (-2.746, 0.5612, -9.823), (-2.703, 0.5943, -10.43), (-2.589, 0.5487, -11.62), (-2.535, 0.4699, -12.17), (-2.482, 0.358, -12.66), (-2.43, 0.2173, -13.06), (-2.383, 0.05313, -13.37), (-2.342, -0.1281, -13.58), (-2.308, -0.3196, -13.66), (-2.284, -0.5137, -13.63), (-2.269, -0.7033, -13.48), (-2.265, -0.8808, -13.22), (-2.272, -1.04, -12.85), (-2.289, -1.173, -12.4), (-2.315, -1.277, -11.87), (-2.35, -1.347, -11.3), (-2.393, -1.38, -10.7), (-2.441, -1.375, -10.09), (-2.493, -1.333, -9.495), (-2.547, -1.254, -8.945), (-2.601, -1.142, -8.456), (-2.653, -1.001, -8.049), (-2.7, -0.8372, -7.737), (-2.741, -0.6559, -7.534), (-2.774, -0.4645, -7.447), (-2.799, -0.2703, -7.48), (-2.814, -0.08082, -7.631), (-2.818, 0.09674, -7.894), (-2.811, 0.2555, -8.259), (-2.794, 0.3894, -8.713), (-2.768, 0.4933, -9.238), (-2.733, 0.5631, -9.813), (-2.69, 0.5962, -10.42), (-2.642, 0.5914, -11.03)], [], [(96, 97, 3, 1), (97, 98, 5, 3), (98, 99, 7, 5), (99, 100, 9, 7), (100, 101, 11, 9), (101, 102, 13, 11), (102, 103, 15, 13), (103, 104, 17, 15), (104, 105, 19, 17), (105, 106, 21, 19), (106, 107, 23, 21), (107, 108, 25, 23), (108, 109, 27, 25), (109, 110, 29, 27), (110, 111, 31, 29), (111, 112, 33, 31), (112, 113, 35, 33), (113, 114, 37, 35), (114, 115, 39, 37), (115, 116, 41, 39), (116, 117, 43, 41), (117, 118, 45, 43), (118, 119, 47, 45), (119, 120, 49, 47), (120, 121, 51, 49), (121, 122, 53, 51), (122, 123, 55, 53), (123, 124, 57, 55), (124, 125, 59, 57), (125, 126, 61, 59), (126, 127, 63, 61), (127, 96, 1, 63), (0, 62, 60, 58, 56, 54, 52, 50, 48, 46, 44, 42, 40, 38, 36, 34, 32, 30, 28, 26, 24, 22, 20, 18, 16, 14, 12, 10, 8, 6, 4, 2), (62, 0, 64, 95), (60, 62, 95, 94), (58, 60, 94, 93), (56, 58, 93, 92), (54, 56, 92, 91), (52, 54, 91, 90), (50, 52, 90, 89), (48, 50, 89, 88), (46, 48, 88, 87), (44, 46, 87, 86), (42, 44, 86, 85), (40, 42, 85, 84), (38, 40, 84, 83), (36, 38, 83, 82), (34, 36, 82, 81), (32, 34, 81, 80), (30, 32, 80, 79), (28, 30, 79, 78), (26, 28, 78, 77), (24, 26, 77, 76), (22, 24, 76, 75), (20, 22, 75, 74), (18, 20, 74, 73), (16, 18, 73, 72), (14, 16, 72, 71), (12, 14, 71, 70), (10, 12, 70, 69), (8, 10, 69, 68), (6, 8, 68, 67), (4, 6, 67, 66), (2, 4, 66, 65), (0, 2, 65, 64), (158, 159, 96, 127), (157, 158, 127, 126), (156, 157, 126, 125), (155, 156, 125, 124), (154, 155, 124, 123), (153, 154, 123, 122), (152, 153, 122, 121), (151, 152, 121, 120), (150, 151, 120, 119), (149, 150, 119, 118), (148, 149, 118, 117), (147, 148, 117, 116), (146, 147, 116, 115), (145, 146, 115, 114), (144, 145, 114, 113), (143, 144, 113, 112), (142, 143, 112, 111), (141, 142, 111, 110), (140, 141, 110, 109), (139, 140, 109, 108), (138, 139, 108, 107), (137, 138, 107, 106), (136, 137, 106, 105), (135, 136, 105, 104), (134, 135, 104, 103), (133, 134, 103, 102), (132, 133, 102, 101), (131, 132, 101, 100), (130, 131, 100, 99), (129, 130, 99, 98), (128, 129, 98, 97), (159, 128, 97, 96), (64, 65, 128, 159), (65, 66, 129, 128), (66, 67, 130, 129), (67, 68, 131, 130), (68, 69, 132, 131), (69, 70, 133, 132), (70, 71, 134, 133), (71, 72, 135, 134), (72, 73, 136, 135), (73, 74, 137, 136), (74, 75, 138, 137), (75, 76, 139, 138), (76, 77, 140, 139), (77, 78, 141, 140), (78, 79, 142, 141), (79, 80, 143, 142), (80, 81, 144, 143), (81, 82, 145, 144), (82, 83, 146, 145), (83, 84, 147, 146), (84, 85, 148, 147), (85, 86, 149, 148), (86, 87, 150, 149), (87, 88, 151, 150), (88, 89, 152, 151), (89, 90, 153, 152), (90, 91, 154, 153), (91, 92, 155, 154), (92, 93, 156, 155), (93, 94, 157, 156), (94, 95, 158, 157), (95, 64, 159, 158)])
_uv = me_cylinder_003.uv_layers.new(name='UVMap')
_uv.uv.foreach_set('vector', [1.0, 0.9236, 0.9688, 0.9236, 0.9688, 1.0, 1.0, 1.0, 0.9688, 0.9236, 0.9375, 0.9236, 0.9375, 1.0, 0.9688, 1.0, 0.9375, 0.9236, 0.9062, 0.9236, 0.9062, 1.0, 0.9375, 1.0, 0.9062, 0.9236, 0.875, 0.9236, 0.875, 1.0, 0.9062, 1.0, 0.875, 0.9236, 0.8438, 0.9236, 0.8438, 1.0, 0.875, 1.0, 0.8438, 0.9236, 0.8125, 0.9236, 0.8125, 1.0, 0.8438, 1.0, 0.8125, 0.9236, 0.7812, 0.9236, 0.7812, 1.0, 0.8125, 1.0, 0.7812, 0.9236, 0.75, 0.9236, 0.75, 1.0, 0.7812, 1.0, 0.75, 0.9236, 0.7188, 0.9236, 0.7188, 1.0, 0.75, 1.0, 0.7188, 0.9236, 0.6875, 0.9236, 0.6875, 1.0, 0.7188, 1.0, 0.6875, 0.9236, 0.6562, 0.9236, 0.6562, 1.0, 0.6875, 1.0, 0.6562, 0.9236, 0.625, 0.9236, 0.625, 1.0, 0.6562, 1.0, 0.625, 0.9236, 0.5938, 0.9236, 0.5938, 1.0, 0.625, 1.0, 0.5938, 0.9236, 0.5625, 0.9236, 0.5625, 1.0, 0.5938, 1.0, 0.5625, 0.9236, 0.5312, 0.9236, 0.5312, 1.0, 0.5625, 1.0, 0.5312, 0.9236, 0.5, 0.9236, 0.5, 1.0, 0.5312, 1.0, 0.5, 0.9236, 0.4688, 0.9236, 0.4688, 1.0, 0.5, 1.0, 0.4688, 0.9236, 0.4375, 0.9236, 0.4375, 1.0, 0.4688, 1.0, 0.4375, 0.9236, 0.4062, 0.9236, 0.4062, 1.0, 0.4375, 1.0, 0.4062, 0.9236, 0.375, 0.9236, 0.375, 1.0, 0.4062, 1.0, 0.375, 0.9236, 0.3438, 0.9236, 0.3438, 1.0, 0.375, 1.0, 0.3438, 0.9236, 0.3125, 0.9236, 0.3125, 1.0, 0.3438, 1.0, 0.3125, 0.9236, 0.2812, 0.9236, 0.2812, 1.0, 0.3125, 1.0, 0.2812, 0.9236, 0.25, 0.9236, 0.25, 1.0, 0.2812, 1.0, 0.25, 0.9236, 0.2188, 0.9236, 0.2188, 1.0, 0.25, 1.0, 0.2188, 0.9236, 0.1875, 0.9236, 0.1875, 1.0, 0.2188, 1.0, 0.1875, 0.9236, 0.1563, 0.9236, 0.1562, 1.0, 0.1875, 1.0, 0.1563, 0.9236, 0.125, 0.9236, 0.125, 1.0, 0.1562, 1.0, 0.125, 0.9236, 0.09375, 0.9236, 0.09375, 1.0, 0.125, 1.0, 0.09375, 0.9236, 0.0625, 0.9236, 0.0625, 1.0, 0.09375, 1.0, 0.0625, 0.9236, 0.03125, 0.9236, 0.03125, 1.0, 0.0625, 1.0, 0.03125, 0.9236, 0.0, 0.9236, 0.0, 1.0, 0.03125, 1.0, 0.0, 0.5, 0.03125, 0.5, 0.0625, 0.5, 0.09375, 0.5, 0.125, 0.5, 0.1562, 0.5, 0.1875, 0.5, 0.2188, 0.5, 0.25, 0.5, 0.2812, 0.5, 0.3125, 0.5, 0.3438, 0.5, 0.375, 0.5, 0.4062, 0.5, 0.4375, 0.5, 0.4688, 0.5, 0.5, 0.5, 0.5312, 0.5, 0.5625, 0.5, 0.5938, 0.5, 0.625, 0.5, 0.6562, 0.5, 0.6875, 0.5, 0.7188, 0.5, 0.75, 0.5, 0.7812, 0.5, 0.8125, 0.5, 0.8438, 0.5, 0.875, 0.5, 0.9062, 0.5, 0.9375, 0.5, 0.9688, 0.5, 0.03125, 0.5, 0.0, 0.5, 0.0, 0.5228, 0.03125, 0.5228, 0.0625, 0.5, 0.03125, 0.5, 0.03125, 0.5228, 0.0625, 0.5228, 0.09375, 0.5, 0.0625, 0.5, 0.0625, 0.5228, 0.09375, 0.5228, 0.125, 0.5, 0.09375, 0.5, 0.09375, 0.5228, 0.125, 0.5228, 0.1562, 0.5, 0.125, 0.5, 0.125, 0.5228, 0.1562, 0.5228, 0.1875, 0.5, 0.1562, 0.5, 0.1562, 0.5228, 0.1875, 0.5228, 0.2188, 0.5, 0.1875, 0.5, 0.1875, 0.5228, 0.2188, 0.5228, 0.25, 0.5, 0.2188, 0.5, 0.2188, 0.5228, 0.25, 0.5228, 0.2812, 0.5, 0.25, 0.5, 0.25, 0.5228, 0.2812, 0.5228, 0.3125, 0.5, 0.2812, 0.5, 0.2812, 0.5228, 0.3125, 0.5228, 0.3438, 0.5, 0.3125, 0.5, 0.3125, 0.5228, 0.3438, 0.5228, 0.375, 0.5, 0.3438, 0.5, 0.3438, 0.5228, 0.375, 0.5228, 0.4062, 0.5, 0.375, 0.5, 0.375, 0.5228, 0.4062, 0.5228, 0.4375, 0.5, 0.4062, 0.5, 0.4062, 0.5228, 0.4375, 0.5228, 0.4688, 0.5, 0.4375, 0.5, 0.4375, 0.5228, 0.4688, 0.5228, 0.5, 0.5, 0.4688, 0.5, 0.4688, 0.5228, 0.5, 0.5228, 0.5312, 0.5, 0.5, 0.5, 0.5, 0.5228, 0.5312, 0.5228, 0.5625, 0.5, 0.5312, 0.5, 0.5312, 0.5228, 0.5625, 0.5228, 0.5938, 0.5, 0.5625, 0.5, 0.5625, 0.5228, 0.5938, 0.5228, 0.625, 0.5, 0.5938, 0.5, 0.5938, 0.5228, 0.625, 0.5228, 0.6562, 0.5, 0.625, 0.5, 0.625, 0.5228, 0.6562, 0.5228, 0.6875, 0.5, 0.6562, 0.5, 0.6562, 0.5228, 0.6875, 0.5228, 0.7188, 0.5, 0.6875, 0.5, 0.6875, 0.5228, 0.7188, 0.5228, 0.75, 0.5, 0.7188, 0.5, 0.7188, 0.5228, 0.75, 0.5228, 0.7812, 0.5, 0.75, 0.5, 0.75, 0.5228, 0.7812, 0.5228, 0.8125, 0.5, 0.7812, 0.5, 0.7812, 0.5228, 0.8125, 0.5228, 0.8438, 0.5, 0.8125, 0.5, 0.8125, 0.5228, 0.8438, 0.5228, 0.875, 0.5, 0.8438, 0.5, 0.8438, 0.5228, 0.875, 0.5228, 0.9062, 0.5, 0.875, 0.5, 0.875, 0.5228, 0.9062, 0.5228, 0.9375, 0.5, 0.9062, 0.5, 0.9062, 0.5228, 0.9375, 0.5228, 0.9688, 0.5, 0.9375, 0.5, 0.9375, 0.5228, 0.9688, 0.5228, 1.0, 0.5, 0.9688, 0.5, 0.9688, 0.5228, 1.0, 0.5228, 0.03125, 0.9128, 0.0, 0.9128, 0.0, 0.9236, 0.03125, 0.9236, 0.0625, 0.9128, 0.03125, 0.9128, 0.03125, 0.9236, 0.0625, 0.9236, 0.09375, 0.9128, 0.0625, 0.9128, 0.0625, 0.9236, 0.09375, 0.9236, 0.125, 0.9128, 0.09375, 0.9128, 0.09375, 0.9236, 0.125, 0.9236, 0.1563, 0.9128, 0.125, 0.9128, 0.125, 0.9236, 0.1563, 0.9236, 0.1875, 0.9128, 0.1563, 0.9128, 0.1563, 0.9236, 0.1875, 0.9236, 0.2188, 0.9128, 0.1875, 0.9128, 0.1875, 0.9236, 0.2188, 0.9236, 0.25, 0.9128, 0.2188, 0.9128, 0.2188, 0.9236, 0.25, 0.9236, 0.2812, 0.9128, 0.25, 0.9128, 0.25, 0.9236, 0.2812, 0.9236, 0.3125, 0.9128, 0.2812, 0.9128, 0.2812, 0.9236, 0.3125, 0.9236, 0.3438, 0.9128, 0.3125, 0.9128, 0.3125, 0.9236, 0.3438, 0.9236, 0.375, 0.9128, 0.3438, 0.9128, 0.3438, 0.9236, 0.375, 0.9236, 0.4062, 0.9128, 0.375, 0.9128, 0.375, 0.9236, 0.4062, 0.9236, 0.4375, 0.9128, 0.4062, 0.9128, 0.4062, 0.9236, 0.4375, 0.9236, 0.4687, 0.9128, 0.4375, 0.9128, 0.4375, 0.9236, 0.4688, 0.9236, 0.5, 0.9128, 0.4687, 0.9128, 0.4688, 0.9236, 0.5, 0.9236, 0.5312, 0.9128, 0.5, 0.9128, 0.5, 0.9236, 0.5312, 0.9236, 0.5625, 0.9128, 0.5312, 0.9128, 0.5312, 0.9236, 0.5625, 0.9236, 0.5938, 0.9128, 0.5625, 0.9128, 0.5625, 0.9236, 0.5938, 0.9236, 0.625, 0.9128, 0.5938, 0.9128, 0.5938, 0.9236, 0.625, 0.9236, 0.6562, 0.9128, 0.625, 0.9128, 0.625, 0.9236, 0.6562, 0.9236, 0.6875, 0.9128, 0.6562, 0.9128, 0.6562, 0.9236, 0.6875, 0.9236, 0.7188, 0.9128, 0.6875, 0.9128, 0.6875, 0.9236, 0.7188, 0.9236, 0.75, 0.9128, 0.7188, 0.9128, 0.7188, 0.9236, 0.75, 0.9236, 0.7812, 0.9128, 0.75, 0.9128, 0.75, 0.9236, 0.7812, 0.9236, 0.8125, 0.9128, 0.7812, 0.9128, 0.7812, 0.9236, 0.8125, 0.9236, 0.8438, 0.9128, 0.8125, 0.9128, 0.8125, 0.9236, 0.8438, 0.9236, 0.875, 0.9128, 0.8438, 0.9128, 0.8438, 0.9236, 0.875, 0.9236, 0.9063, 0.9128, 0.875, 0.9128, 0.875, 0.9236, 0.9062, 0.9236, 0.9375, 0.9128, 0.9063, 0.9128, 0.9062, 0.9236, 0.9375, 0.9236, 0.9688, 0.9128, 0.9375, 0.9128, 0.9375, 0.9236, 0.9688, 0.9236, 1.0, 0.9128, 0.9688, 0.9128, 0.9688, 0.9236, 1.0, 0.9236, 1.0, 0.5228, 0.9688, 0.5228, 0.9688, 0.9128, 1.0, 0.9128, 0.9688, 0.5228, 0.9375, 0.5228, 0.9375, 0.9128, 0.9688, 0.9128, 0.9375, 0.5228, 0.9062, 0.5228, 0.9063, 0.9128, 0.9375, 0.9128, 0.9062, 0.5228, 0.875, 0.5228, 0.875, 0.9128, 0.9063, 0.9128, 0.875, 0.5228, 0.8438, 0.5228, 0.8438, 0.9128, 0.875, 0.9128, 0.8438, 0.5228, 0.8125, 0.5228, 0.8125, 0.9128, 0.8438, 0.9128, 0.8125, 0.5228, 0.7812, 0.5228, 0.7812, 0.9128, 0.8125, 0.9128, 0.7812, 0.5228, 0.75, 0.5228, 0.75, 0.9128, 0.7812, 0.9128, 0.75, 0.5228, 0.7188, 0.5228, 0.7188, 0.9128, 0.75, 0.9128, 0.7188, 0.5228, 0.6875, 0.5228, 0.6875, 0.9128, 0.7188, 0.9128, 0.6875, 0.5228, 0.6562, 0.5228, 0.6562, 0.9128, 0.6875, 0.9128, 0.6562, 0.5228, 0.625, 0.5228, 0.625, 0.9128, 0.6562, 0.9128, 0.625, 0.5228, 0.5938, 0.5228, 0.5938, 0.9128, 0.625, 0.9128, 0.5938, 0.5228, 0.5625, 0.5228, 0.5625, 0.9128, 0.5938, 0.9128, 0.5625, 0.5228, 0.5312, 0.5228, 0.5312, 0.9128, 0.5625, 0.9128, 0.5312, 0.5228, 0.5, 0.5228, 0.5, 0.9128, 0.5312, 0.9128, 0.5, 0.5228, 0.4688, 0.5228, 0.4687, 0.9128, 0.5, 0.9128, 0.4688, 0.5228, 0.4375, 0.5228, 0.4375, 0.9128, 0.4687, 0.9128, 0.4375, 0.5228, 0.4062, 0.5228, 0.4062, 0.9128, 0.4375, 0.9128, 0.4062, 0.5228, 0.375, 0.5228, 0.375, 0.9128, 0.4062, 0.9128, 0.375, 0.5228, 0.3438, 0.5228, 0.3438, 0.9128, 0.375, 0.9128, 0.3438, 0.5228, 0.3125, 0.5228, 0.3125, 0.9128, 0.3438, 0.9128, 0.3125, 0.5228, 0.2812, 0.5228, 0.2812, 0.9128, 0.3125, 0.9128, 0.2812, 0.5228, 0.25, 0.5228, 0.25, 0.9128, 0.2812, 0.9128, 0.25, 0.5228, 0.2188, 0.5228, 0.2188, 0.9128, 0.25, 0.9128, 0.2188, 0.5228, 0.1875, 0.5228, 0.1875, 0.9128, 0.2188, 0.9128, 0.1875, 0.5228, 0.1562, 0.5228, 0.1563, 0.9128, 0.1875, 0.9128, 0.1562, 0.5228, 0.125, 0.5228, 0.125, 0.9128, 0.1563, 0.9128, 0.125, 0.5228, 0.09375, 0.5228, 0.09375, 0.9128, 0.125, 0.9128, 0.09375, 0.5228, 0.0625, 0.5228, 0.0625, 0.9128, 0.09375, 0.9128, 0.0625, 0.5228, 0.03125, 0.5228, 0.03125, 0.9128, 0.0625, 0.9128, 0.03125, 0.5228, 0.0, 0.5228, 0.0, 0.9128, 0.03125, 0.9128])
me_cylinder_003.use_remesh_fix_poles = True
me_cylinder_003.use_remesh_preserve_attributes = False
me_cylinder_003.update()

# ---- objects
ob_main_fuselage = bpy.data.objects.new('main_fuselage', me_cube_003)
ob_wind_shield_left = bpy.data.objects.new('wind_shield_left', me_cube_001)
ob_wind_shield_right = bpy.data.objects.new('wind_shield_right', me_cube_002)
ob_wind_shield_top_front = bpy.data.objects.new('wind_shield_top_front', me_cube_004)
ob_wind_shield_top = bpy.data.objects.new('wind_shield_top', me_cube_005)
ob_wind_shield_top_left = bpy.data.objects.new('wind_shield_top_left', me_cube_006)
ob_wind_shield_top_right = bpy.data.objects.new('wind_shield_top_right', me_cube_007)
ob_wind_shield_front_upper = bpy.data.objects.new('wind_shield_front_upper', me_cube_008)
ob_wind_shield_front_middle = bpy.data.objects.new('wind_shield_front_middle', me_cube_009)
ob_wind_shield_front_bottom = bpy.data.objects.new('wind_shield_front_bottom', me_cube_010)
ob_blade_joint_cavity_front_left = bpy.data.objects.new('blade_joint_cavity_front_left', me_cylinder)
ob_blade_joint_cavity_front_right = bpy.data.objects.new('blade_joint_cavity_front_right', me_cylinder_001)
ob_blade_joint_cavity_rear_left = bpy.data.objects.new('blade_joint_cavity_rear_left', me_cylinder_002)
ob_blade_joint_cavity_rear_right = bpy.data.objects.new('blade_joint_cavity_rear_right', me_cylinder_003)

# ---- transforms, parenting, visibility, modifiers, constraints
ob_main_fuselage.location = (0.0, 0.0, 0.0)
ob_main_fuselage.scale = (3.039, 3.039, 3.039)
ob_wind_shield_left.location = (0.0, 0.0, 0.0)
ob_wind_shield_left.scale = (3.039, 3.039, 3.039)
ob_wind_shield_right.location = (0.0, 0.0, 0.0)
ob_wind_shield_right.scale = (3.039, 3.039, 3.039)
ob_wind_shield_top_front.location = (0.0, 0.0, 0.0)
ob_wind_shield_top_front.scale = (3.039, 3.039, 3.039)
ob_wind_shield_top.location = (0.0, 0.0, 0.0)
ob_wind_shield_top.scale = (3.039, 3.039, 3.039)
ob_wind_shield_top_left.location = (0.0, 0.0, 0.0)
ob_wind_shield_top_left.scale = (3.039, 3.039, 3.039)
ob_wind_shield_top_right.location = (0.0, 0.0, 0.0)
ob_wind_shield_top_right.scale = (3.039, 3.039, 3.039)
ob_wind_shield_front_upper.location = (0.0, 0.0, 0.0)
ob_wind_shield_front_upper.scale = (3.039, 3.039, 3.039)
ob_wind_shield_front_middle.location = (0.0, 0.0, 0.0)
ob_wind_shield_front_middle.scale = (3.039, 3.039, 3.039)
ob_wind_shield_front_bottom.location = (0.0, 0.0, 0.0)
ob_wind_shield_front_bottom.scale = (3.039, 3.039, 3.039)
ob_blade_joint_cavity_front_left.location = (1.127, -1.085, 1.863)
ob_blade_joint_cavity_front_left.rotation_euler = (-0.3295, 0.8994, -0.3522)
ob_blade_joint_cavity_front_left.scale = (0.4238, 0.4148, 0.1321)
_m = ob_blade_joint_cavity_front_left.modifiers.new('Subdivision', 'SUBSURF')
_m.levels = 6
_m.render_levels = 6
ob_blade_joint_cavity_front_right.location = (1.127, -1.085, 1.863)
ob_blade_joint_cavity_front_right.rotation_euler = (-0.3295, 0.8994, -0.3522)
ob_blade_joint_cavity_front_right.scale = (0.4238, 0.4148, 0.1321)
_m = ob_blade_joint_cavity_front_right.modifiers.new('Subdivision', 'SUBSURF')
_m.levels = 6
_m.render_levels = 6
ob_blade_joint_cavity_rear_left.location = (0.8516, 0.0584, 1.807)
ob_blade_joint_cavity_rear_left.rotation_euler = (-0.3295, 0.8994, -0.3522)
ob_blade_joint_cavity_rear_left.scale = (0.4238, 0.4148, 0.1321)
_m = ob_blade_joint_cavity_rear_left.modifiers.new('Subdivision', 'SUBSURF')
_m.levels = 6
_m.render_levels = 6
ob_blade_joint_cavity_rear_right.location = (0.8516, 0.0584, 1.807)
ob_blade_joint_cavity_rear_right.rotation_euler = (-0.3295, 0.8994, -0.3522)
ob_blade_joint_cavity_rear_right.scale = (0.4238, 0.4148, 0.1321)
_m = ob_blade_joint_cavity_rear_right.modifiers.new('Subdivision', 'SUBSURF')
_m.levels = 6
_m.render_levels = 6

# ---- collection membership
col_exterior.objects.link(ob_main_fuselage)
col_exterior.objects.link(ob_wind_shield_left)
col_exterior.objects.link(ob_wind_shield_right)
col_exterior.objects.link(ob_wind_shield_top_front)
col_exterior.objects.link(ob_wind_shield_top)
col_exterior.objects.link(ob_wind_shield_top_left)
col_exterior.objects.link(ob_wind_shield_top_right)
col_exterior.objects.link(ob_wind_shield_front_upper)
col_exterior.objects.link(ob_wind_shield_front_middle)
col_exterior.objects.link(ob_wind_shield_front_bottom)
col_exterior.objects.link(ob_blade_joint_cavity_front_left)
col_exterior.objects.link(ob_blade_joint_cavity_front_right)
col_exterior.objects.link(ob_blade_joint_cavity_rear_left)
col_exterior.objects.link(ob_blade_joint_cavity_rear_right)

# ---- scene / render settings (as saved in the file)
scene.frame_start = 1; scene.frame_end = 250; scene.frame_set(0)
scene.render.engine = 'BLENDER_EEVEE_NEXT'
scene.cycles.use_denoising = False
scene.cycles.samples = 128
scene.cycles.sampling_pattern = 'TABULATED_SOBOL'
scene.cycles.use_adaptive_sampling = False
scene.cycles.use_light_tree = False
scene.view_settings.view_transform = 'Filmic'
bpy.context.view_layer.update()

# ---- added for rendering (the .blend has no active camera and no usable light): camera, sun
cam_auto = bpy.data.cameras.new('AutoCamera')
cam_auto.lens = 50.0
cam_auto.sensor_width = 36.0
cam_auto.clip_end = 1000.0
ob_auto_camera = bpy.data.objects.new('AutoCamera', cam_auto)
scene.collection.objects.link(ob_auto_camera)
ob_auto_camera.location = (19.1281, -19.9458, 15.8189)
ob_auto_camera.rotation_euler = (1.09748, -7.21219e-08, 0.694738)
scene.camera = ob_auto_camera
light_auto_sun = bpy.data.lights.new('AutoSun', 'SUN')
light_auto_sun.energy = 3.0
light_auto_sun.angle = 0.0523599
ob_auto_sun = bpy.data.objects.new('AutoSun', light_auto_sun)
scene.collection.objects.link(ob_auto_sun)
ob_auto_sun.rotation_euler = (0.872665, 0.174533, 0.523599)
bpy.context.view_layer.update()
